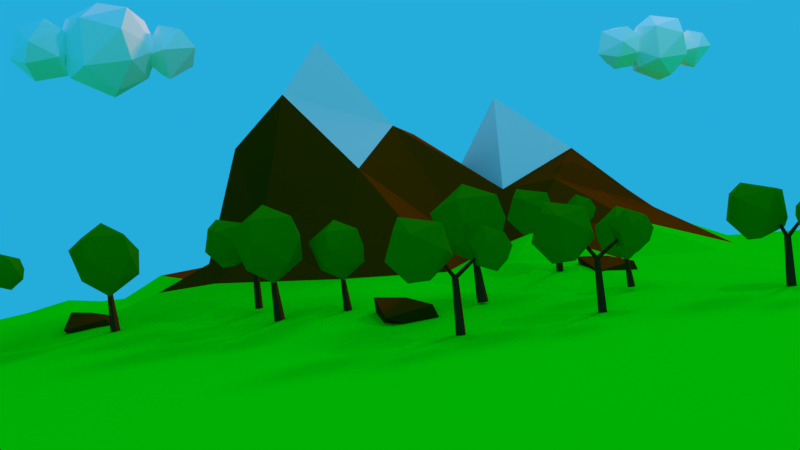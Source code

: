 # Source: mountain.blend  (saved by Blender 2.79.0; exported with 4.5.12 LTS)
import bpy
from mathutils import Matrix  # noqa: F401  (used for matrix-valued properties, if any)

bpy.ops.wm.read_factory_settings(use_empty=True)
scene = bpy.context.scene
scene.name = 'Scene'

# ---- collections
col_collection_1 = bpy.data.collections.new('Collection 1'); scene.collection.children.link(col_collection_1)

# ---- materials (node trees are filled in below, after node groups)
mat_leaves = bpy.data.materials.new('leaves')
mat_leaves.alpha_threshold = 0.0
mat_leaves.use_transparent_shadow = False
mat_leaves.diffuse_color = (0.008064, 0.2266, 0.0, 1.0)
mat_leaves.roughness = 0.5
mat_leaves.specular_intensity = 0.0
mat_brown = bpy.data.materials.new('brown')
mat_brown.alpha_threshold = 0.0
mat_brown.use_transparent_shadow = False
mat_brown.diffuse_color = (0.1195, 0.0331, 0.009134, 1.0)
mat_brown.roughness = 0.5
mat_brown.specular_intensity = 0.0
mat_clouds = bpy.data.materials.new('clouds')
mat_clouds.alpha_threshold = 0.0
mat_clouds.use_transparent_shadow = False
mat_clouds.diffuse_color = (1.0, 1.0, 1.0, 1.0)
mat_clouds.roughness = 0.5
mat_clouds.specular_intensity = 0.0
mat_ground = bpy.data.materials.new('ground')
mat_ground.alpha_threshold = 0.0
mat_ground.use_transparent_shadow = False
mat_ground.diffuse_color = (0.1329, 0.0331, 0.0, 1.0)
mat_ground.roughness = 0.5
mat_ground.specular_intensity = 0.0
mat_green = bpy.data.materials.new('green')
mat_green.alpha_threshold = 0.0
mat_green.use_transparent_shadow = False
mat_green.diffuse_color = (0.0, 0.8, 0.001712, 1.0)
mat_green.roughness = 0.5
mat_green.specular_intensity = 0.0
mat_snow = bpy.data.materials.new('snow')
mat_snow.alpha_threshold = 0.0
mat_snow.use_transparent_shadow = False
mat_snow.roughness = 0.5
mat_snow.specular_intensity = 0.0

# ---- material node trees

# ---- world
world_world = bpy.data.worlds.new('World'); scene.world = world_world
world_world.color = (0.01751, 0.4181, 0.7124)
world_world.use_sun_shadow = False
world_world.sun_shadow_jitter_overblur = 0.0
world_world.cycles.sampling_method = 'MANUAL'
world_world.light_settings.ao_factor = 0.8118

# ---- cameras
cam_camera = bpy.data.cameras.new('Camera')
cam_camera.clip_end = 100.0
cam_camera.lens = 35.0
cam_camera.sensor_width = 32.0
cam_camera.sensor_height = 18.0
cam_camera.ortho_scale = 7.314
cam_camera.dof.focus_distance = 0.0
cam_camera.dof.aperture_fstop = 128.0

# ---- lights
light_sun = bpy.data.lights.new('Sun', 'SUN')
light_sun.color = (1.0, 0.2682, 0.0)
light_sun.transmission_factor = 0.0
light_sun.angle = 0.1993
light_sun.energy = 2.02
light_sun.shadow_buffer_clip_start = 0.5
light_sun.shadow_soft_size = 0.1
light_sun.shadow_cascade_max_distance = 1000.0
light_lamp = bpy.data.lights.new('Lamp', 'POINT')
light_lamp.transmission_factor = 0.0
light_lamp.cutoff_distance = 30.0
light_lamp.energy = 100.0
light_lamp.shadow_buffer_clip_start = 1.001
light_lamp.shadow_soft_size = 0.1
light_lamp.shadow_maximum_resolution = 0.006
light_lamp.use_absolute_resolution = True

# ---- meshes
me_icosphere_015 = bpy.data.meshes.new('Icosphere.015')
me_icosphere_015.from_pydata([(-0.2352, 0.724, -0.7007), (-0.5841, 0.797, 0.361), (-0.1782, 0.1294, 1.061), (0.1782, -0.1294, -1.061), (-0.003618, -0.8923, -0.5238), (0.8475, -0.2792, -0.5238), (-0.8503, 2.734e-08, -0.6714), (0.5274, 0.7197, -0.5238), (1.044, 1.276e-08, 0.05359), (0.3226, -0.9928, 0.05359), (-0.8898, -0.5209, 0.3567), (-1.044, 7.493e-09, -0.05359), (0.3211, 0.9881, 0.1651), (0.06463, -0.8018, 0.678), (0.8503, 6.009e-10, 0.6714), (-2.93, 2.007, -0.4516), (-2.959, 3.739, -0.1305), (-1.563, 4.458, 0.3767), (-1.82, 1.064, 0.1994), (-1.126, 1.684, 1.37), (-0.6362, 1.624, -0.2046), (-3.02, 2.005, 1.041), (-1.919, 2.042, -1.154), (-0.3951, 2.526, -0.6957), (-0.3878, 2.425, 1.232), (-2.156, 3.401, 1.811), (-2.988, 2.996, 1.272), (-2.111, 3.231, -1.242), (-0.6016, 3.507, 1.285), (-0.3627, 3.517, -0.4645), (-0.8683, 1.719, -3.926), (-0.7985, 1.678, -1.038), (-0.6514, 1.594, -3.926), (-0.6598, 1.598, -1.038), (-0.6514, 1.344, -3.926), (-0.6598, 1.437, -1.038), (-0.8683, 1.219, -3.926), (-0.7985, 1.357, -1.038), (-1.085, 1.344, -3.926), (-0.9372, 1.437, -1.038), (-1.085, 1.594, -3.926), (-0.9372, 1.598, -1.038), (-0.8293, 1.656, -1.198), (-0.9508, 2.395, -0.1701), (-0.7271, 1.632, -1.164), (-0.8853, 2.379, -0.1488), (-0.7096, 1.545, -1.098), (-0.8742, 2.324, -0.1064), (-0.7943, 1.483, -1.065), (-0.9284, 2.284, -0.0854), (-0.8966, 1.507, -1.098), (-0.9938, 2.3, -0.1067), (-0.9141, 1.593, -1.165), (-1.005, 2.355, -0.149), (-0.7983, 1.358, -1.174), (-0.6337, 0.3657, -0.3968), (-0.8574, 1.407, -1.095), (-0.6716, 0.3967, -0.346), (-0.8076, 1.471, -1.021), (-0.6397, 0.4379, -0.2985), (-0.6988, 1.487, -1.026), (-0.5701, 0.4481, -0.3017), (-0.6396, 1.439, -1.105), (-0.5322, 0.4172, -0.3525), (-0.6894, 1.374, -1.179), (-0.5641, 0.376, -0.4)], [], [(3, 6, 0), (0, 6, 1), (5, 8, 9), (4, 9, 10), (0, 1, 12), (7, 12, 8), (10, 13, 2), (1, 10, 2), (12, 1, 2), (14, 12, 2), (13, 14, 2), (8, 12, 14), (11, 10, 1), (10, 9, 13), (9, 14, 13), (9, 8, 14), (7, 0, 12), (1, 6, 11), (11, 6, 10), (6, 4, 10), (4, 5, 9), (5, 7, 8), (3, 0, 7), (3, 4, 6), (5, 3, 7), (3, 5, 4), (18, 21, 15), (15, 21, 16), (20, 23, 24), (19, 24, 25), (15, 16, 27), (22, 27, 23), (25, 28, 17), (16, 25, 17), (27, 16, 17), (29, 27, 17), (28, 29, 17), (23, 27, 29), (26, 25, 16), (25, 24, 28), (24, 29, 28), (24, 23, 29), (22, 15, 27), (16, 21, 26), (26, 21, 25), (21, 19, 25), (19, 20, 24), (20, 22, 23), (18, 15, 22), (18, 19, 21), (20, 18, 22), (18, 20, 19), (30, 31, 33, 32), (32, 33, 35, 34), (34, 35, 37, 36), (36, 37, 39, 38), (33, 31, 41, 39, 37, 35), (38, 39, 41, 40), (40, 41, 31, 30), (30, 32, 34, 36, 38, 40), (42, 43, 45, 44), (44, 45, 47, 46), (46, 47, 49, 48), (48, 49, 51, 50), (45, 43, 53, 51, 49, 47), (50, 51, 53, 52), (52, 53, 43, 42), (42, 44, 46, 48, 50, 52), (54, 55, 57, 56), (56, 57, 59, 58), (58, 59, 61, 60), (60, 61, 63, 62), (57, 55, 65, 63, 61, 59), (62, 63, 65, 64), (64, 65, 55, 54), (54, 56, 58, 60, 62, 64)])
me_icosphere_015.polygons.foreach_set('material_index', [0, 0, 0, 0, 0, 0, 0, 0, 0, 0, 0, 0, 0, 0, 0, 0, 0, 0, 0, 0, 0, 0, 0, 0, 0, 0, 0, 0, 0, 0, 0, 0, 0, 0, 0, 0, 0, 0, 0, 0, 0, 0, 0, 0, 0, 0, 0, 0, 0, 0, 0, 0, 1, 1, 1, 1, 1, 1, 1, 1, 1, 1, 1, 1, 1, 1, 1, 1, 1, 1, 1, 1, 1, 1, 1, 1])
me_icosphere_015.materials.append(mat_leaves)
me_icosphere_015.materials.append(mat_brown)
me_icosphere_015.use_remesh_preserve_volume = False
me_icosphere_015.use_remesh_preserve_attributes = False
me_icosphere_015.use_mirror_vertex_groups = False
me_icosphere_015.update()
me_icosphere_014 = bpy.data.meshes.new('Icosphere.014')
me_icosphere_014.from_pydata([(-0.2352, 0.724, -0.7007), (-0.5841, 0.797, 0.361), (-0.1782, 0.1294, 1.061), (0.1782, -0.1294, -1.061), (-0.003618, -0.8923, -0.5238), (0.8475, -0.2792, -0.5238), (-0.8503, 2.734e-08, -0.6714), (0.5274, 0.7197, -0.5238), (1.044, 1.276e-08, 0.05359), (0.3226, -0.9928, 0.05359), (-0.8898, -0.5209, 0.3567), (-1.044, 7.493e-09, -0.05359), (0.3211, 0.9881, 0.1651), (0.06463, -0.8018, 0.678), (0.8503, 6.009e-10, 0.6714), (0.1611, 0.1065, -2.116), (0.04558, 0.05419, -0.7763), (0.2936, 0.02998, -2.116), (0.1033, 0.02088, -0.7763), (0.2936, -0.123, -2.116), (0.1033, -0.04572, -0.7763), (0.1611, -0.1995, -2.116), (0.04558, -0.07902, -0.7763), (0.02856, -0.123, -2.116), (-0.0121, -0.04572, -0.7763), (0.02856, 0.02998, -2.116), (-0.0121, 0.02088, -0.7763)], [], [(3, 6, 0), (0, 6, 1), (5, 8, 9), (4, 9, 10), (0, 1, 12), (7, 12, 8), (10, 13, 2), (1, 10, 2), (12, 1, 2), (14, 12, 2), (13, 14, 2), (8, 12, 14), (11, 10, 1), (10, 9, 13), (9, 14, 13), (9, 8, 14), (7, 0, 12), (1, 6, 11), (11, 6, 10), (6, 4, 10), (4, 5, 9), (5, 7, 8), (3, 0, 7), (3, 4, 6), (5, 3, 7), (3, 5, 4), (15, 16, 18, 17), (17, 18, 20, 19), (19, 20, 22, 21), (21, 22, 24, 23), (18, 16, 26, 24, 22, 20), (23, 24, 26, 25), (25, 26, 16, 15), (15, 17, 19, 21, 23, 25)])
me_icosphere_014.polygons.foreach_set('material_index', [0, 0, 0, 0, 0, 0, 0, 0, 0, 0, 0, 0, 0, 0, 0, 0, 0, 0, 0, 0, 0, 0, 0, 0, 0, 0, 1, 1, 1, 1, 1, 1, 1, 1])
me_icosphere_014.materials.append(mat_leaves)
me_icosphere_014.materials.append(mat_brown)
me_icosphere_014.use_remesh_preserve_volume = False
me_icosphere_014.use_remesh_preserve_attributes = False
me_icosphere_014.use_mirror_vertex_groups = False
me_icosphere_014.update()
me_icosphere_013 = bpy.data.meshes.new('Icosphere.013')
me_icosphere_013.from_pydata([(0.0, 0.0, -1.0), (0.7236, -0.5257, -0.4472), (-0.2764, -0.8506, -0.4472), (-0.8944, 0.0, -0.4472), (-0.2764, 0.8506, -0.4472), (0.7236, 0.5257, -0.4472), (0.2764, -0.8506, 0.4472), (-0.7236, -0.5257, 0.4472), (-0.7236, 0.5257, 0.4472), (0.2764, 0.8506, 0.4472), (0.8944, 0.0, 0.4472), (0.0, 0.0, 1.0), (-0.1625, -0.5, -0.8507), (0.4253, -0.309, -0.8507), (0.2629, -0.809, -0.5257), (0.8506, 0.0, -0.5257), (0.4253, 0.309, -0.8507), (-0.5257, 0.0, -0.8507), (-0.6882, -0.5, -0.5257), (-0.1625, 0.5, -0.8507), (-0.6882, 0.5, -0.5257), (0.2629, 0.809, -0.5257), (0.9511, -0.309, 0.0), (0.9511, 0.309, 0.0), (0.0, -1.0, 0.0), (0.5878, -0.809, 0.0), (-0.9511, -0.309, 0.0), (-0.5878, -0.809, 0.0), (-0.5878, 0.809, 0.0), (-0.9511, 0.309, 0.0), (0.5878, 0.809, 0.0), (0.0, 1.0, 0.0), (0.6882, -0.5, 0.5257), (-0.2629, -0.809, 0.5257), (-0.8506, 0.0, 0.5257), (-0.2629, 0.809, 0.5257), (0.6882, 0.5, 0.5257), (0.1625, -0.5, 0.8507), (0.5257, 0.0, 0.8507), (-0.4253, -0.309, 0.8507), (-0.4253, 0.309, 0.8507), (0.1625, 0.5, 0.8507), (-1.311, 0.08922, -0.7146), (-0.8163, -0.27, -0.3369), (-1.5, -0.492, -0.3369), (-1.922, 0.08922, -0.3369), (-1.5, 0.6704, -0.3369), (-0.8163, 0.4484, -0.3369), (-1.122, -0.492, 0.2742), (-1.805, -0.27, 0.2742), (-1.805, 0.4484, 0.2742), (-1.122, 0.6704, 0.2742), (-0.6996, 0.08922, 0.2742), (-1.311, 0.08922, 0.6519), (-1.422, -0.2524, -0.6126), (-1.02, -0.1219, -0.6126), (-1.131, -0.4635, -0.3906), (-0.7295, 0.08922, -0.3906), (-1.02, 0.3003, -0.6126), (-1.67, 0.08922, -0.6126), (-1.781, -0.2524, -0.3906), (-1.422, 0.4308, -0.6126), (-1.781, 0.4308, -0.3906), (-1.131, 0.642, -0.3906), (-0.6609, -0.1219, -0.03135), (-0.6609, 0.3003, -0.03135), (-1.311, -0.594, -0.03135), (-0.9091, -0.4635, -0.03135), (-1.961, -0.1219, -0.03135), (-1.712, -0.4635, -0.03135), (-1.712, 0.642, -0.03135), (-1.961, 0.3003, -0.03135), (-0.9091, 0.642, -0.03135), (-1.311, 0.7725, -0.03135), (-0.8405, -0.2524, 0.3279), (-1.49, -0.4635, 0.3279), (-1.892, 0.08922, 0.3279), (-1.49, 0.642, 0.3279), (-0.8405, 0.4308, 0.3279), (-1.2, -0.2524, 0.5499), (-0.9515, 0.08922, 0.5499), (-1.601, -0.1219, 0.5499), (-1.601, 0.3003, 0.5499), (-1.2, 0.4308, 0.5499), (1.284, 0.1461, -0.5393), (1.705, -0.1597, -0.2178), (1.123, -0.3487, -0.2178), (0.764, 0.1461, -0.2178), (1.123, 0.6409, -0.2178), (1.705, 0.4519, -0.2178), (1.445, -0.3487, 0.3024), (0.8633, -0.1597, 0.3024), (0.8633, 0.4519, 0.3024), (1.445, 0.6409, 0.3024), (1.804, 0.1461, 0.3024), (1.284, 0.1461, 0.624), (1.19, -0.1447, -0.4525), (1.532, -0.03361, -0.4525), (1.437, -0.3244, -0.2635), (1.779, 0.1461, -0.2635), (1.532, 0.3259, -0.4525), (0.9784, 0.1461, -0.4525), (0.8839, -0.1447, -0.2635), (1.19, 0.4369, -0.4525), (0.8839, 0.4369, -0.2635), (1.437, 0.6167, -0.2635), (1.837, -0.03361, 0.04231), (1.837, 0.3259, 0.04231), (1.284, -0.4355, 0.04231), (1.626, -0.3244, 0.04231), (0.731, -0.03361, 0.04231), (0.9423, -0.3244, 0.04231), (0.9423, 0.6167, 0.04231), (0.731, 0.3259, 0.04231), (1.626, 0.6167, 0.04231), (1.284, 0.7278, 0.04231), (1.684, -0.1447, 0.3481), (1.131, -0.3244, 0.3481), (0.7894, 0.1461, 0.3481), (1.131, 0.6167, 0.3481), (1.684, 0.4369, 0.3481), (1.379, -0.1447, 0.5371), (1.59, 0.1461, 0.5371), (1.037, -0.03361, 0.5371), (1.037, 0.3259, 0.5371), (1.379, 0.4369, 0.5371)], [], [(0, 13, 12), (1, 13, 15), (0, 12, 17), (0, 17, 19), (0, 19, 16), (1, 15, 22), (2, 14, 24), (3, 18, 26), (4, 20, 28), (5, 21, 30), (1, 22, 25), (2, 24, 27), (3, 26, 29), (4, 28, 31), (5, 30, 23), (6, 32, 37), (7, 33, 39), (8, 34, 40), (9, 35, 41), (10, 36, 38), (38, 41, 11), (38, 36, 41), (36, 9, 41), (41, 40, 11), (41, 35, 40), (35, 8, 40), (40, 39, 11), (40, 34, 39), (34, 7, 39), (39, 37, 11), (39, 33, 37), (33, 6, 37), (37, 38, 11), (37, 32, 38), (32, 10, 38), (23, 36, 10), (23, 30, 36), (30, 9, 36), (31, 35, 9), (31, 28, 35), (28, 8, 35), (29, 34, 8), (29, 26, 34), (26, 7, 34), (27, 33, 7), (27, 24, 33), (24, 6, 33), (25, 32, 6), (25, 22, 32), (22, 10, 32), (30, 31, 9), (30, 21, 31), (21, 4, 31), (28, 29, 8), (28, 20, 29), (20, 3, 29), (26, 27, 7), (26, 18, 27), (18, 2, 27), (24, 25, 6), (24, 14, 25), (14, 1, 25), (22, 23, 10), (22, 15, 23), (15, 5, 23), (16, 21, 5), (16, 19, 21), (19, 4, 21), (19, 20, 4), (19, 17, 20), (17, 3, 20), (17, 18, 3), (17, 12, 18), (12, 2, 18), (15, 16, 5), (15, 13, 16), (13, 0, 16), (12, 14, 2), (12, 13, 14), (13, 1, 14), (42, 55, 54), (43, 55, 57), (42, 54, 59), (42, 59, 61), (42, 61, 58), (43, 57, 64), (44, 56, 66), (45, 60, 68), (46, 62, 70), (47, 63, 72), (43, 64, 67), (44, 66, 69), (45, 68, 71), (46, 70, 73), (47, 72, 65), (48, 74, 79), (49, 75, 81), (50, 76, 82), (51, 77, 83), (52, 78, 80), (80, 83, 53), (80, 78, 83), (78, 51, 83), (83, 82, 53), (83, 77, 82), (77, 50, 82), (82, 81, 53), (82, 76, 81), (76, 49, 81), (81, 79, 53), (81, 75, 79), (75, 48, 79), (79, 80, 53), (79, 74, 80), (74, 52, 80), (65, 78, 52), (65, 72, 78), (72, 51, 78), (73, 77, 51), (73, 70, 77), (70, 50, 77), (71, 76, 50), (71, 68, 76), (68, 49, 76), (69, 75, 49), (69, 66, 75), (66, 48, 75), (67, 74, 48), (67, 64, 74), (64, 52, 74), (72, 73, 51), (72, 63, 73), (63, 46, 73), (70, 71, 50), (70, 62, 71), (62, 45, 71), (68, 69, 49), (68, 60, 69), (60, 44, 69), (66, 67, 48), (66, 56, 67), (56, 43, 67), (64, 65, 52), (64, 57, 65), (57, 47, 65), (58, 63, 47), (58, 61, 63), (61, 46, 63), (61, 62, 46), (61, 59, 62), (59, 45, 62), (59, 60, 45), (59, 54, 60), (54, 44, 60), (57, 58, 47), (57, 55, 58), (55, 42, 58), (54, 56, 44), (54, 55, 56), (55, 43, 56), (84, 97, 96), (85, 97, 99), (84, 96, 101), (84, 101, 103), (84, 103, 100), (85, 99, 106), (86, 98, 108), (87, 102, 110), (88, 104, 112), (89, 105, 114), (85, 106, 109), (86, 108, 111), (87, 110, 113), (88, 112, 115), (89, 114, 107), (90, 116, 121), (91, 117, 123), (92, 118, 124), (93, 119, 125), (94, 120, 122), (122, 125, 95), (122, 120, 125), (120, 93, 125), (125, 124, 95), (125, 119, 124), (119, 92, 124), (124, 123, 95), (124, 118, 123), (118, 91, 123), (123, 121, 95), (123, 117, 121), (117, 90, 121), (121, 122, 95), (121, 116, 122), (116, 94, 122), (107, 120, 94), (107, 114, 120), (114, 93, 120), (115, 119, 93), (115, 112, 119), (112, 92, 119), (113, 118, 92), (113, 110, 118), (110, 91, 118), (111, 117, 91), (111, 108, 117), (108, 90, 117), (109, 116, 90), (109, 106, 116), (106, 94, 116), (114, 115, 93), (114, 105, 115), (105, 88, 115), (112, 113, 92), (112, 104, 113), (104, 87, 113), (110, 111, 91), (110, 102, 111), (102, 86, 111), (108, 109, 90), (108, 98, 109), (98, 85, 109), (106, 107, 94), (106, 99, 107), (99, 89, 107), (100, 105, 89), (100, 103, 105), (103, 88, 105), (103, 104, 88), (103, 101, 104), (101, 87, 104), (101, 102, 87), (101, 96, 102), (96, 86, 102), (99, 100, 89), (99, 97, 100), (97, 84, 100), (96, 98, 86), (96, 97, 98), (97, 85, 98)])
me_icosphere_013.materials.append(mat_clouds)
me_icosphere_013.use_remesh_preserve_volume = False
me_icosphere_013.use_remesh_preserve_attributes = False
me_icosphere_013.use_mirror_vertex_groups = False
me_icosphere_013.update()
me_icosphere_012 = bpy.data.meshes.new('Icosphere.012')
me_icosphere_012.from_pydata([(0.0, 0.0, -0.1975), (-0.3578, 0.0, -0.1789), (-1.384e-09, 0.4231, 2.79e-09), (0.3599, 5.212e-11, -0.2224), (1.384e-09, -0.4231, -2.79e-09), (-0.3638, -0.01732, 0.138), (0.297, -0.111, 0.06109), (-0.01029, -0.03592, 0.1275)], [], [(0, 3, 4), (0, 4, 1), (0, 1, 2), (0, 2, 3), (1, 4, 5), (2, 1, 5), (3, 6, 4), (3, 2, 6), (4, 6, 7), (5, 4, 7), (2, 5, 7), (6, 2, 7)])
me_icosphere_012.materials.append(mat_ground)
me_icosphere_012.use_remesh_preserve_volume = False
me_icosphere_012.use_remesh_preserve_attributes = False
me_icosphere_012.use_mirror_vertex_groups = False
me_icosphere_012.update()
me_icosphere_011 = bpy.data.meshes.new('Icosphere.011')
me_icosphere_011.from_pydata([(0.0, 0.0, -0.1975), (-0.3578, 0.0, -0.1789), (-1.384e-09, 0.4231, 2.79e-09), (0.3599, 5.212e-11, -0.2224), (1.384e-09, -0.4231, -2.79e-09), (-0.3638, -0.01732, 0.138), (0.297, -0.111, 0.06109), (-0.01029, -0.03592, 0.1275)], [], [(0, 3, 4), (0, 4, 1), (0, 1, 2), (0, 2, 3), (1, 4, 5), (2, 1, 5), (3, 6, 4), (3, 2, 6), (4, 6, 7), (5, 4, 7), (2, 5, 7), (6, 2, 7)])
me_icosphere_011.materials.append(mat_ground)
me_icosphere_011.use_remesh_preserve_volume = False
me_icosphere_011.use_remesh_preserve_attributes = False
me_icosphere_011.use_mirror_vertex_groups = False
me_icosphere_011.update()
me_icosphere_002 = bpy.data.meshes.new('Icosphere.002')
me_icosphere_002.from_pydata([(0.0, 0.0, -0.1975), (-0.3578, 0.0, -0.1789), (-1.384e-09, 0.4231, 2.79e-09), (0.3599, 5.212e-11, -0.2224), (1.384e-09, -0.4231, -2.79e-09), (-0.3638, -0.01732, 0.138), (0.297, -0.111, 0.06109), (-0.01029, -0.03592, 0.1275)], [], [(0, 3, 4), (0, 4, 1), (0, 1, 2), (0, 2, 3), (1, 4, 5), (2, 1, 5), (3, 6, 4), (3, 2, 6), (4, 6, 7), (5, 4, 7), (2, 5, 7), (6, 2, 7)])
me_icosphere_002.materials.append(mat_ground)
me_icosphere_002.use_remesh_preserve_volume = False
me_icosphere_002.use_remesh_preserve_attributes = False
me_icosphere_002.use_mirror_vertex_groups = False
me_icosphere_002.update()
me_icosphere_010 = bpy.data.meshes.new('Icosphere.010')
me_icosphere_010.from_pydata([(-0.2352, 0.724, -0.7007), (-0.5841, 0.797, 0.361), (-0.1782, 0.1294, 1.061), (0.1782, -0.1294, -1.061), (-0.003618, -0.8923, -0.5238), (0.8475, -0.2792, -0.5238), (-0.8503, 2.734e-08, -0.6714), (0.5274, 0.7197, -0.5238), (1.044, 1.276e-08, 0.05359), (0.3226, -0.9928, 0.05359), (-0.8898, -0.5209, 0.3567), (-1.044, 7.493e-09, -0.05359), (0.3211, 0.9881, 0.1651), (0.06463, -0.8018, 0.678), (0.8503, 6.009e-10, 0.6714), (-2.93, 2.007, -0.4516), (-2.959, 3.739, -0.1305), (-1.563, 4.458, 0.3767), (-1.82, 1.064, 0.1994), (-1.126, 1.684, 1.37), (-0.6362, 1.624, -0.2046), (-3.02, 2.005, 1.041), (-1.919, 2.042, -1.154), (-0.3951, 2.526, -0.6957), (-0.3878, 2.425, 1.232), (-2.156, 3.401, 1.811), (-2.988, 2.996, 1.272), (-2.111, 3.231, -1.242), (-0.6016, 3.507, 1.285), (-0.3627, 3.517, -0.4645), (-0.8683, 1.719, -3.926), (-0.7985, 1.678, -1.038), (-0.6514, 1.594, -3.926), (-0.6598, 1.598, -1.038), (-0.6514, 1.344, -3.926), (-0.6598, 1.437, -1.038), (-0.8683, 1.219, -3.926), (-0.7985, 1.357, -1.038), (-1.085, 1.344, -3.926), (-0.9372, 1.437, -1.038), (-1.085, 1.594, -3.926), (-0.9372, 1.598, -1.038), (-0.8293, 1.656, -1.198), (-0.9508, 2.395, -0.1701), (-0.7271, 1.632, -1.164), (-0.8853, 2.379, -0.1488), (-0.7096, 1.545, -1.098), (-0.8742, 2.324, -0.1064), (-0.7943, 1.483, -1.065), (-0.9284, 2.284, -0.0854), (-0.8966, 1.507, -1.098), (-0.9938, 2.3, -0.1067), (-0.9141, 1.593, -1.165), (-1.005, 2.355, -0.149), (-0.7983, 1.358, -1.174), (-0.6337, 0.3657, -0.3968), (-0.8574, 1.407, -1.095), (-0.6716, 0.3967, -0.346), (-0.8076, 1.471, -1.021), (-0.6397, 0.4379, -0.2985), (-0.6988, 1.487, -1.026), (-0.5701, 0.4481, -0.3017), (-0.6396, 1.439, -1.105), (-0.5322, 0.4172, -0.3525), (-0.6894, 1.374, -1.179), (-0.5641, 0.376, -0.4)], [], [(3, 6, 0), (0, 6, 1), (5, 8, 9), (4, 9, 10), (0, 1, 12), (7, 12, 8), (10, 13, 2), (1, 10, 2), (12, 1, 2), (14, 12, 2), (13, 14, 2), (8, 12, 14), (11, 10, 1), (10, 9, 13), (9, 14, 13), (9, 8, 14), (7, 0, 12), (1, 6, 11), (11, 6, 10), (6, 4, 10), (4, 5, 9), (5, 7, 8), (3, 0, 7), (3, 4, 6), (5, 3, 7), (3, 5, 4), (18, 21, 15), (15, 21, 16), (20, 23, 24), (19, 24, 25), (15, 16, 27), (22, 27, 23), (25, 28, 17), (16, 25, 17), (27, 16, 17), (29, 27, 17), (28, 29, 17), (23, 27, 29), (26, 25, 16), (25, 24, 28), (24, 29, 28), (24, 23, 29), (22, 15, 27), (16, 21, 26), (26, 21, 25), (21, 19, 25), (19, 20, 24), (20, 22, 23), (18, 15, 22), (18, 19, 21), (20, 18, 22), (18, 20, 19), (30, 31, 33, 32), (32, 33, 35, 34), (34, 35, 37, 36), (36, 37, 39, 38), (33, 31, 41, 39, 37, 35), (38, 39, 41, 40), (40, 41, 31, 30), (30, 32, 34, 36, 38, 40), (42, 43, 45, 44), (44, 45, 47, 46), (46, 47, 49, 48), (48, 49, 51, 50), (45, 43, 53, 51, 49, 47), (50, 51, 53, 52), (52, 53, 43, 42), (42, 44, 46, 48, 50, 52), (54, 55, 57, 56), (56, 57, 59, 58), (58, 59, 61, 60), (60, 61, 63, 62), (57, 55, 65, 63, 61, 59), (62, 63, 65, 64), (64, 65, 55, 54), (54, 56, 58, 60, 62, 64)])
me_icosphere_010.polygons.foreach_set('material_index', [0, 0, 0, 0, 0, 0, 0, 0, 0, 0, 0, 0, 0, 0, 0, 0, 0, 0, 0, 0, 0, 0, 0, 0, 0, 0, 0, 0, 0, 0, 0, 0, 0, 0, 0, 0, 0, 0, 0, 0, 0, 0, 0, 0, 0, 0, 0, 0, 0, 0, 0, 0, 1, 1, 1, 1, 1, 1, 1, 1, 1, 1, 1, 1, 1, 1, 1, 1, 1, 1, 1, 1, 1, 1, 1, 1])
me_icosphere_010.materials.append(mat_leaves)
me_icosphere_010.materials.append(mat_brown)
me_icosphere_010.use_remesh_preserve_volume = False
me_icosphere_010.use_remesh_preserve_attributes = False
me_icosphere_010.use_mirror_vertex_groups = False
me_icosphere_010.update()
me_icosphere_009 = bpy.data.meshes.new('Icosphere.009')
me_icosphere_009.from_pydata([(-0.2352, 0.724, -0.7007), (-0.5841, 0.797, 0.361), (-0.1782, 0.1294, 1.061), (0.1782, -0.1294, -1.061), (-0.003618, -0.8923, -0.5238), (0.8475, -0.2792, -0.5238), (-0.8503, 2.734e-08, -0.6714), (0.5274, 0.7197, -0.5238), (1.044, 1.276e-08, 0.05359), (0.3226, -0.9928, 0.05359), (-0.8898, -0.5209, 0.3567), (-1.044, 7.493e-09, -0.05359), (0.3211, 0.9881, 0.1651), (0.06463, -0.8018, 0.678), (0.8503, 6.009e-10, 0.6714), (-2.93, 2.007, -0.4516), (-2.959, 3.739, -0.1305), (-1.563, 4.458, 0.3767), (-1.82, 1.064, 0.1994), (-1.126, 1.684, 1.37), (-0.6362, 1.624, -0.2046), (-3.02, 2.005, 1.041), (-1.919, 2.042, -1.154), (-0.3951, 2.526, -0.6957), (-0.3878, 2.425, 1.232), (-2.156, 3.401, 1.811), (-2.988, 2.996, 1.272), (-2.111, 3.231, -1.242), (-0.6016, 3.507, 1.285), (-0.3627, 3.517, -0.4645), (-0.8683, 1.719, -3.926), (-0.7985, 1.678, -1.038), (-0.6514, 1.594, -3.926), (-0.6598, 1.598, -1.038), (-0.6514, 1.344, -3.926), (-0.6598, 1.437, -1.038), (-0.8683, 1.219, -3.926), (-0.7985, 1.357, -1.038), (-1.085, 1.344, -3.926), (-0.9372, 1.437, -1.038), (-1.085, 1.594, -3.926), (-0.9372, 1.598, -1.038), (-0.8293, 1.656, -1.198), (-0.9508, 2.395, -0.1701), (-0.7271, 1.632, -1.164), (-0.8853, 2.379, -0.1488), (-0.7096, 1.545, -1.098), (-0.8742, 2.324, -0.1064), (-0.7943, 1.483, -1.065), (-0.9284, 2.284, -0.0854), (-0.8966, 1.507, -1.098), (-0.9938, 2.3, -0.1067), (-0.9141, 1.593, -1.165), (-1.005, 2.355, -0.149), (-0.7983, 1.358, -1.174), (-0.6337, 0.3657, -0.3968), (-0.8574, 1.407, -1.095), (-0.6716, 0.3967, -0.346), (-0.8076, 1.471, -1.021), (-0.6397, 0.4379, -0.2985), (-0.6988, 1.487, -1.026), (-0.5701, 0.4481, -0.3017), (-0.6396, 1.439, -1.105), (-0.5322, 0.4172, -0.3525), (-0.6894, 1.374, -1.179), (-0.5641, 0.376, -0.4)], [], [(3, 6, 0), (0, 6, 1), (5, 8, 9), (4, 9, 10), (0, 1, 12), (7, 12, 8), (10, 13, 2), (1, 10, 2), (12, 1, 2), (14, 12, 2), (13, 14, 2), (8, 12, 14), (11, 10, 1), (10, 9, 13), (9, 14, 13), (9, 8, 14), (7, 0, 12), (1, 6, 11), (11, 6, 10), (6, 4, 10), (4, 5, 9), (5, 7, 8), (3, 0, 7), (3, 4, 6), (5, 3, 7), (3, 5, 4), (18, 21, 15), (15, 21, 16), (20, 23, 24), (19, 24, 25), (15, 16, 27), (22, 27, 23), (25, 28, 17), (16, 25, 17), (27, 16, 17), (29, 27, 17), (28, 29, 17), (23, 27, 29), (26, 25, 16), (25, 24, 28), (24, 29, 28), (24, 23, 29), (22, 15, 27), (16, 21, 26), (26, 21, 25), (21, 19, 25), (19, 20, 24), (20, 22, 23), (18, 15, 22), (18, 19, 21), (20, 18, 22), (18, 20, 19), (30, 31, 33, 32), (32, 33, 35, 34), (34, 35, 37, 36), (36, 37, 39, 38), (33, 31, 41, 39, 37, 35), (38, 39, 41, 40), (40, 41, 31, 30), (30, 32, 34, 36, 38, 40), (42, 43, 45, 44), (44, 45, 47, 46), (46, 47, 49, 48), (48, 49, 51, 50), (45, 43, 53, 51, 49, 47), (50, 51, 53, 52), (52, 53, 43, 42), (42, 44, 46, 48, 50, 52), (54, 55, 57, 56), (56, 57, 59, 58), (58, 59, 61, 60), (60, 61, 63, 62), (57, 55, 65, 63, 61, 59), (62, 63, 65, 64), (64, 65, 55, 54), (54, 56, 58, 60, 62, 64)])
me_icosphere_009.polygons.foreach_set('material_index', [0, 0, 0, 0, 0, 0, 0, 0, 0, 0, 0, 0, 0, 0, 0, 0, 0, 0, 0, 0, 0, 0, 0, 0, 0, 0, 0, 0, 0, 0, 0, 0, 0, 0, 0, 0, 0, 0, 0, 0, 0, 0, 0, 0, 0, 0, 0, 0, 0, 0, 0, 0, 1, 1, 1, 1, 1, 1, 1, 1, 1, 1, 1, 1, 1, 1, 1, 1, 1, 1, 1, 1, 1, 1, 1, 1])
me_icosphere_009.materials.append(mat_leaves)
me_icosphere_009.materials.append(mat_brown)
me_icosphere_009.use_remesh_preserve_volume = False
me_icosphere_009.use_remesh_preserve_attributes = False
me_icosphere_009.use_mirror_vertex_groups = False
me_icosphere_009.update()
me_icosphere_008 = bpy.data.meshes.new('Icosphere.008')
me_icosphere_008.from_pydata([(-0.2352, 0.724, -0.7007), (-0.5841, 0.797, 0.361), (-0.1782, 0.1294, 1.061), (0.1782, -0.1294, -1.061), (-0.003618, -0.8923, -0.5238), (0.8475, -0.2792, -0.5238), (-0.8503, 2.734e-08, -0.6714), (0.5274, 0.7197, -0.5238), (1.044, 1.276e-08, 0.05359), (0.3226, -0.9928, 0.05359), (-0.8898, -0.5209, 0.3567), (-1.044, 7.493e-09, -0.05359), (0.3211, 0.9881, 0.1651), (0.06463, -0.8018, 0.678), (0.8503, 6.009e-10, 0.6714), (-2.93, 2.007, -0.4516), (-2.959, 3.739, -0.1305), (-1.563, 4.458, 0.3767), (-1.82, 1.064, 0.1994), (-1.126, 1.684, 1.37), (-0.6362, 1.624, -0.2046), (-3.02, 2.005, 1.041), (-1.919, 2.042, -1.154), (-0.3951, 2.526, -0.6957), (-0.3878, 2.425, 1.232), (-2.156, 3.401, 1.811), (-2.988, 2.996, 1.272), (-2.111, 3.231, -1.242), (-0.6016, 3.507, 1.285), (-0.3627, 3.517, -0.4645), (-0.8683, 1.719, -3.926), (-0.7985, 1.678, -1.038), (-0.6514, 1.594, -3.926), (-0.6598, 1.598, -1.038), (-0.6514, 1.344, -3.926), (-0.6598, 1.437, -1.038), (-0.8683, 1.219, -3.926), (-0.7985, 1.357, -1.038), (-1.085, 1.344, -3.926), (-0.9372, 1.437, -1.038), (-1.085, 1.594, -3.926), (-0.9372, 1.598, -1.038), (-0.8293, 1.656, -1.198), (-0.9508, 2.395, -0.1701), (-0.7271, 1.632, -1.164), (-0.8853, 2.379, -0.1488), (-0.7096, 1.545, -1.098), (-0.8742, 2.324, -0.1064), (-0.7943, 1.483, -1.065), (-0.9284, 2.284, -0.0854), (-0.8966, 1.507, -1.098), (-0.9938, 2.3, -0.1067), (-0.9141, 1.593, -1.165), (-1.005, 2.355, -0.149), (-0.7983, 1.358, -1.174), (-0.6337, 0.3657, -0.3968), (-0.8574, 1.407, -1.095), (-0.6716, 0.3967, -0.346), (-0.8076, 1.471, -1.021), (-0.6397, 0.4379, -0.2985), (-0.6988, 1.487, -1.026), (-0.5701, 0.4481, -0.3017), (-0.6396, 1.439, -1.105), (-0.5322, 0.4172, -0.3525), (-0.6894, 1.374, -1.179), (-0.5641, 0.376, -0.4)], [], [(3, 6, 0), (0, 6, 1), (5, 8, 9), (4, 9, 10), (0, 1, 12), (7, 12, 8), (10, 13, 2), (1, 10, 2), (12, 1, 2), (14, 12, 2), (13, 14, 2), (8, 12, 14), (11, 10, 1), (10, 9, 13), (9, 14, 13), (9, 8, 14), (7, 0, 12), (1, 6, 11), (11, 6, 10), (6, 4, 10), (4, 5, 9), (5, 7, 8), (3, 0, 7), (3, 4, 6), (5, 3, 7), (3, 5, 4), (18, 21, 15), (15, 21, 16), (20, 23, 24), (19, 24, 25), (15, 16, 27), (22, 27, 23), (25, 28, 17), (16, 25, 17), (27, 16, 17), (29, 27, 17), (28, 29, 17), (23, 27, 29), (26, 25, 16), (25, 24, 28), (24, 29, 28), (24, 23, 29), (22, 15, 27), (16, 21, 26), (26, 21, 25), (21, 19, 25), (19, 20, 24), (20, 22, 23), (18, 15, 22), (18, 19, 21), (20, 18, 22), (18, 20, 19), (30, 31, 33, 32), (32, 33, 35, 34), (34, 35, 37, 36), (36, 37, 39, 38), (33, 31, 41, 39, 37, 35), (38, 39, 41, 40), (40, 41, 31, 30), (30, 32, 34, 36, 38, 40), (42, 43, 45, 44), (44, 45, 47, 46), (46, 47, 49, 48), (48, 49, 51, 50), (45, 43, 53, 51, 49, 47), (50, 51, 53, 52), (52, 53, 43, 42), (42, 44, 46, 48, 50, 52), (54, 55, 57, 56), (56, 57, 59, 58), (58, 59, 61, 60), (60, 61, 63, 62), (57, 55, 65, 63, 61, 59), (62, 63, 65, 64), (64, 65, 55, 54), (54, 56, 58, 60, 62, 64)])
me_icosphere_008.polygons.foreach_set('material_index', [0, 0, 0, 0, 0, 0, 0, 0, 0, 0, 0, 0, 0, 0, 0, 0, 0, 0, 0, 0, 0, 0, 0, 0, 0, 0, 0, 0, 0, 0, 0, 0, 0, 0, 0, 0, 0, 0, 0, 0, 0, 0, 0, 0, 0, 0, 0, 0, 0, 0, 0, 0, 1, 1, 1, 1, 1, 1, 1, 1, 1, 1, 1, 1, 1, 1, 1, 1, 1, 1, 1, 1, 1, 1, 1, 1])
me_icosphere_008.materials.append(mat_leaves)
me_icosphere_008.materials.append(mat_brown)
me_icosphere_008.use_remesh_preserve_volume = False
me_icosphere_008.use_remesh_preserve_attributes = False
me_icosphere_008.use_mirror_vertex_groups = False
me_icosphere_008.update()
me_icosphere_007 = bpy.data.meshes.new('Icosphere.007')
me_icosphere_007.from_pydata([(-0.2352, 0.724, -0.7007), (-0.5841, 0.797, 0.361), (-0.1782, 0.1294, 1.061), (0.1782, -0.1294, -1.061), (-0.003618, -0.8923, -0.5238), (0.8475, -0.2792, -0.5238), (-0.8503, 2.734e-08, -0.6714), (0.5274, 0.7197, -0.5238), (1.044, 1.276e-08, 0.05359), (0.3226, -0.9928, 0.05359), (-0.8898, -0.5209, 0.3567), (-1.044, 7.493e-09, -0.05359), (0.3211, 0.9881, 0.1651), (0.06463, -0.8018, 0.678), (0.8503, 6.009e-10, 0.6714), (-2.93, 2.007, -0.4516), (-2.959, 3.739, -0.1305), (-1.563, 4.458, 0.3767), (-1.82, 1.064, 0.1994), (-1.126, 1.684, 1.37), (-0.6362, 1.624, -0.2046), (-3.02, 2.005, 1.041), (-1.919, 2.042, -1.154), (-0.3951, 2.526, -0.6957), (-0.3878, 2.425, 1.232), (-2.156, 3.401, 1.811), (-2.988, 2.996, 1.272), (-2.111, 3.231, -1.242), (-0.6016, 3.507, 1.285), (-0.3627, 3.517, -0.4645), (-0.8683, 1.719, -3.926), (-0.7985, 1.678, -1.038), (-0.6514, 1.594, -3.926), (-0.6598, 1.598, -1.038), (-0.6514, 1.344, -3.926), (-0.6598, 1.437, -1.038), (-0.8683, 1.219, -3.926), (-0.7985, 1.357, -1.038), (-1.085, 1.344, -3.926), (-0.9372, 1.437, -1.038), (-1.085, 1.594, -3.926), (-0.9372, 1.598, -1.038), (-0.8293, 1.656, -1.198), (-0.9508, 2.395, -0.1701), (-0.7271, 1.632, -1.164), (-0.8853, 2.379, -0.1488), (-0.7096, 1.545, -1.098), (-0.8742, 2.324, -0.1064), (-0.7943, 1.483, -1.065), (-0.9284, 2.284, -0.0854), (-0.8966, 1.507, -1.098), (-0.9938, 2.3, -0.1067), (-0.9141, 1.593, -1.165), (-1.005, 2.355, -0.149), (-0.7983, 1.358, -1.174), (-0.6337, 0.3657, -0.3968), (-0.8574, 1.407, -1.095), (-0.6716, 0.3967, -0.346), (-0.8076, 1.471, -1.021), (-0.6397, 0.4379, -0.2985), (-0.6988, 1.487, -1.026), (-0.5701, 0.4481, -0.3017), (-0.6396, 1.439, -1.105), (-0.5322, 0.4172, -0.3525), (-0.6894, 1.374, -1.179), (-0.5641, 0.376, -0.4)], [], [(3, 6, 0), (0, 6, 1), (5, 8, 9), (4, 9, 10), (0, 1, 12), (7, 12, 8), (10, 13, 2), (1, 10, 2), (12, 1, 2), (14, 12, 2), (13, 14, 2), (8, 12, 14), (11, 10, 1), (10, 9, 13), (9, 14, 13), (9, 8, 14), (7, 0, 12), (1, 6, 11), (11, 6, 10), (6, 4, 10), (4, 5, 9), (5, 7, 8), (3, 0, 7), (3, 4, 6), (5, 3, 7), (3, 5, 4), (18, 21, 15), (15, 21, 16), (20, 23, 24), (19, 24, 25), (15, 16, 27), (22, 27, 23), (25, 28, 17), (16, 25, 17), (27, 16, 17), (29, 27, 17), (28, 29, 17), (23, 27, 29), (26, 25, 16), (25, 24, 28), (24, 29, 28), (24, 23, 29), (22, 15, 27), (16, 21, 26), (26, 21, 25), (21, 19, 25), (19, 20, 24), (20, 22, 23), (18, 15, 22), (18, 19, 21), (20, 18, 22), (18, 20, 19), (30, 31, 33, 32), (32, 33, 35, 34), (34, 35, 37, 36), (36, 37, 39, 38), (33, 31, 41, 39, 37, 35), (38, 39, 41, 40), (40, 41, 31, 30), (30, 32, 34, 36, 38, 40), (42, 43, 45, 44), (44, 45, 47, 46), (46, 47, 49, 48), (48, 49, 51, 50), (45, 43, 53, 51, 49, 47), (50, 51, 53, 52), (52, 53, 43, 42), (42, 44, 46, 48, 50, 52), (54, 55, 57, 56), (56, 57, 59, 58), (58, 59, 61, 60), (60, 61, 63, 62), (57, 55, 65, 63, 61, 59), (62, 63, 65, 64), (64, 65, 55, 54), (54, 56, 58, 60, 62, 64)])
me_icosphere_007.polygons.foreach_set('material_index', [0, 0, 0, 0, 0, 0, 0, 0, 0, 0, 0, 0, 0, 0, 0, 0, 0, 0, 0, 0, 0, 0, 0, 0, 0, 0, 0, 0, 0, 0, 0, 0, 0, 0, 0, 0, 0, 0, 0, 0, 0, 0, 0, 0, 0, 0, 0, 0, 0, 0, 0, 0, 1, 1, 1, 1, 1, 1, 1, 1, 1, 1, 1, 1, 1, 1, 1, 1, 1, 1, 1, 1, 1, 1, 1, 1])
me_icosphere_007.materials.append(mat_leaves)
me_icosphere_007.materials.append(mat_brown)
me_icosphere_007.use_remesh_preserve_volume = False
me_icosphere_007.use_remesh_preserve_attributes = False
me_icosphere_007.use_mirror_vertex_groups = False
me_icosphere_007.update()
me_icosphere_006 = bpy.data.meshes.new('Icosphere.006')
me_icosphere_006.from_pydata([(-0.2352, 0.724, -0.7007), (-0.5841, 0.797, 0.361), (-0.1782, 0.1294, 1.061), (0.1782, -0.1294, -1.061), (-0.003618, -0.8923, -0.5238), (0.8475, -0.2792, -0.5238), (-0.8503, 2.734e-08, -0.6714), (0.5274, 0.7197, -0.5238), (1.044, 1.276e-08, 0.05359), (0.3226, -0.9928, 0.05359), (-0.8898, -0.5209, 0.3567), (-1.044, 7.493e-09, -0.05359), (0.3211, 0.9881, 0.1651), (0.06463, -0.8018, 0.678), (0.8503, 6.009e-10, 0.6714), (0.1611, 0.1065, -2.116), (0.04558, 0.05419, -0.7763), (0.2936, 0.02998, -2.116), (0.1033, 0.02088, -0.7763), (0.2936, -0.123, -2.116), (0.1033, -0.04572, -0.7763), (0.1611, -0.1995, -2.116), (0.04558, -0.07902, -0.7763), (0.02856, -0.123, -2.116), (-0.0121, -0.04572, -0.7763), (0.02856, 0.02998, -2.116), (-0.0121, 0.02088, -0.7763)], [], [(3, 6, 0), (0, 6, 1), (5, 8, 9), (4, 9, 10), (0, 1, 12), (7, 12, 8), (10, 13, 2), (1, 10, 2), (12, 1, 2), (14, 12, 2), (13, 14, 2), (8, 12, 14), (11, 10, 1), (10, 9, 13), (9, 14, 13), (9, 8, 14), (7, 0, 12), (1, 6, 11), (11, 6, 10), (6, 4, 10), (4, 5, 9), (5, 7, 8), (3, 0, 7), (3, 4, 6), (5, 3, 7), (3, 5, 4), (15, 16, 18, 17), (17, 18, 20, 19), (19, 20, 22, 21), (21, 22, 24, 23), (18, 16, 26, 24, 22, 20), (23, 24, 26, 25), (25, 26, 16, 15), (15, 17, 19, 21, 23, 25)])
me_icosphere_006.polygons.foreach_set('material_index', [0, 0, 0, 0, 0, 0, 0, 0, 0, 0, 0, 0, 0, 0, 0, 0, 0, 0, 0, 0, 0, 0, 0, 0, 0, 0, 1, 1, 1, 1, 1, 1, 1, 1])
me_icosphere_006.materials.append(mat_leaves)
me_icosphere_006.materials.append(mat_brown)
me_icosphere_006.use_remesh_preserve_volume = False
me_icosphere_006.use_remesh_preserve_attributes = False
me_icosphere_006.use_mirror_vertex_groups = False
me_icosphere_006.update()
me_icosphere_005 = bpy.data.meshes.new('Icosphere.005')
me_icosphere_005.from_pydata([(-0.2352, 0.724, -0.7007), (-0.5841, 0.797, 0.361), (-0.1782, 0.1294, 1.061), (0.1782, -0.1294, -1.061), (-0.003618, -0.8923, -0.5238), (0.8475, -0.2792, -0.5238), (-0.8503, 2.734e-08, -0.6714), (0.5274, 0.7197, -0.5238), (1.044, 1.276e-08, 0.05359), (0.3226, -0.9928, 0.05359), (-0.8898, -0.5209, 0.3567), (-1.044, 7.493e-09, -0.05359), (0.3211, 0.9881, 0.1651), (0.06463, -0.8018, 0.678), (0.8503, 6.009e-10, 0.6714), (0.1611, 0.1065, -2.116), (0.04558, 0.05419, -0.7763), (0.2936, 0.02998, -2.116), (0.1033, 0.02088, -0.7763), (0.2936, -0.123, -2.116), (0.1033, -0.04572, -0.7763), (0.1611, -0.1995, -2.116), (0.04558, -0.07902, -0.7763), (0.02856, -0.123, -2.116), (-0.0121, -0.04572, -0.7763), (0.02856, 0.02998, -2.116), (-0.0121, 0.02088, -0.7763)], [], [(3, 6, 0), (0, 6, 1), (5, 8, 9), (4, 9, 10), (0, 1, 12), (7, 12, 8), (10, 13, 2), (1, 10, 2), (12, 1, 2), (14, 12, 2), (13, 14, 2), (8, 12, 14), (11, 10, 1), (10, 9, 13), (9, 14, 13), (9, 8, 14), (7, 0, 12), (1, 6, 11), (11, 6, 10), (6, 4, 10), (4, 5, 9), (5, 7, 8), (3, 0, 7), (3, 4, 6), (5, 3, 7), (3, 5, 4), (15, 16, 18, 17), (17, 18, 20, 19), (19, 20, 22, 21), (21, 22, 24, 23), (18, 16, 26, 24, 22, 20), (23, 24, 26, 25), (25, 26, 16, 15), (15, 17, 19, 21, 23, 25)])
me_icosphere_005.polygons.foreach_set('material_index', [0, 0, 0, 0, 0, 0, 0, 0, 0, 0, 0, 0, 0, 0, 0, 0, 0, 0, 0, 0, 0, 0, 0, 0, 0, 0, 1, 1, 1, 1, 1, 1, 1, 1])
me_icosphere_005.materials.append(mat_leaves)
me_icosphere_005.materials.append(mat_brown)
me_icosphere_005.use_remesh_preserve_volume = False
me_icosphere_005.use_remesh_preserve_attributes = False
me_icosphere_005.use_mirror_vertex_groups = False
me_icosphere_005.update()
me_icosphere_004 = bpy.data.meshes.new('Icosphere.004')
me_icosphere_004.from_pydata([(-0.2352, 0.724, -0.7007), (-0.5841, 0.797, 0.361), (-0.1782, 0.1294, 1.061), (0.1782, -0.1294, -1.061), (-0.003618, -0.8923, -0.5238), (0.8475, -0.2792, -0.5238), (-0.8503, 2.734e-08, -0.6714), (0.5274, 0.7197, -0.5238), (1.044, 1.276e-08, 0.05359), (0.3226, -0.9928, 0.05359), (-0.8898, -0.5209, 0.3567), (-1.044, 7.493e-09, -0.05359), (0.3211, 0.9881, 0.1651), (0.06463, -0.8018, 0.678), (0.8503, 6.009e-10, 0.6714), (0.1611, 0.1065, -2.116), (0.04558, 0.05419, -0.7763), (0.2936, 0.02998, -2.116), (0.1033, 0.02088, -0.7763), (0.2936, -0.123, -2.116), (0.1033, -0.04572, -0.7763), (0.1611, -0.1995, -2.116), (0.04558, -0.07902, -0.7763), (0.02856, -0.123, -2.116), (-0.0121, -0.04572, -0.7763), (0.02856, 0.02998, -2.116), (-0.0121, 0.02088, -0.7763)], [], [(3, 6, 0), (0, 6, 1), (5, 8, 9), (4, 9, 10), (0, 1, 12), (7, 12, 8), (10, 13, 2), (1, 10, 2), (12, 1, 2), (14, 12, 2), (13, 14, 2), (8, 12, 14), (11, 10, 1), (10, 9, 13), (9, 14, 13), (9, 8, 14), (7, 0, 12), (1, 6, 11), (11, 6, 10), (6, 4, 10), (4, 5, 9), (5, 7, 8), (3, 0, 7), (3, 4, 6), (5, 3, 7), (3, 5, 4), (15, 16, 18, 17), (17, 18, 20, 19), (19, 20, 22, 21), (21, 22, 24, 23), (18, 16, 26, 24, 22, 20), (23, 24, 26, 25), (25, 26, 16, 15), (15, 17, 19, 21, 23, 25)])
me_icosphere_004.polygons.foreach_set('material_index', [0, 0, 0, 0, 0, 0, 0, 0, 0, 0, 0, 0, 0, 0, 0, 0, 0, 0, 0, 0, 0, 0, 0, 0, 0, 0, 1, 1, 1, 1, 1, 1, 1, 1])
me_icosphere_004.materials.append(mat_leaves)
me_icosphere_004.materials.append(mat_brown)
me_icosphere_004.use_remesh_preserve_volume = False
me_icosphere_004.use_remesh_preserve_attributes = False
me_icosphere_004.use_mirror_vertex_groups = False
me_icosphere_004.update()
me_icosphere_003 = bpy.data.meshes.new('Icosphere.003')
me_icosphere_003.from_pydata([(0.0, 0.0, -1.0), (0.7236, -0.5257, -0.4472), (-0.2764, -0.8506, -0.4472), (-0.8944, 0.0, -0.4472), (-0.2764, 0.8506, -0.4472), (0.7236, 0.5257, -0.4472), (0.2764, -0.8506, 0.4472), (-0.7236, -0.5257, 0.4472), (-0.7236, 0.5257, 0.4472), (0.2764, 0.8506, 0.4472), (0.8944, 0.0, 0.4472), (0.0, 0.0, 1.0), (-0.1625, -0.5, -0.8507), (0.4253, -0.309, -0.8507), (0.2629, -0.809, -0.5257), (0.8506, 0.0, -0.5257), (0.4253, 0.309, -0.8507), (-0.5257, 0.0, -0.8507), (-0.6882, -0.5, -0.5257), (-0.1625, 0.5, -0.8507), (-0.6882, 0.5, -0.5257), (0.2629, 0.809, -0.5257), (0.9511, -0.309, 0.0), (0.9511, 0.309, 0.0), (0.0, -1.0, 0.0), (0.5878, -0.809, 0.0), (-0.9511, -0.309, 0.0), (-0.5878, -0.809, 0.0), (-0.5878, 0.809, 0.0), (-0.9511, 0.309, 0.0), (0.5878, 0.809, 0.0), (0.0, 1.0, 0.0), (0.6882, -0.5, 0.5257), (-0.2629, -0.809, 0.5257), (-0.8506, 0.0, 0.5257), (-0.2629, 0.809, 0.5257), (0.6882, 0.5, 0.5257), (0.1625, -0.5, 0.8507), (0.5257, 0.0, 0.8507), (-0.4253, -0.309, 0.8507), (-0.4253, 0.309, 0.8507), (0.1625, 0.5, 0.8507), (-1.311, 0.08922, -0.7146), (-0.8163, -0.27, -0.3369), (-1.5, -0.492, -0.3369), (-1.922, 0.08922, -0.3369), (-1.5, 0.6704, -0.3369), (-0.8163, 0.4484, -0.3369), (-1.122, -0.492, 0.2742), (-1.805, -0.27, 0.2742), (-1.805, 0.4484, 0.2742), (-1.122, 0.6704, 0.2742), (-0.6996, 0.08922, 0.2742), (-1.311, 0.08922, 0.6519), (-1.422, -0.2524, -0.6126), (-1.02, -0.1219, -0.6126), (-1.131, -0.4635, -0.3906), (-0.7295, 0.08922, -0.3906), (-1.02, 0.3003, -0.6126), (-1.67, 0.08922, -0.6126), (-1.781, -0.2524, -0.3906), (-1.422, 0.4308, -0.6126), (-1.781, 0.4308, -0.3906), (-1.131, 0.642, -0.3906), (-0.6609, -0.1219, -0.03135), (-0.6609, 0.3003, -0.03135), (-1.311, -0.594, -0.03135), (-0.9091, -0.4635, -0.03135), (-1.961, -0.1219, -0.03135), (-1.712, -0.4635, -0.03135), (-1.712, 0.642, -0.03135), (-1.961, 0.3003, -0.03135), (-0.9091, 0.642, -0.03135), (-1.311, 0.7725, -0.03135), (-0.8405, -0.2524, 0.3279), (-1.49, -0.4635, 0.3279), (-1.892, 0.08922, 0.3279), (-1.49, 0.642, 0.3279), (-0.8405, 0.4308, 0.3279), (-1.2, -0.2524, 0.5499), (-0.9515, 0.08922, 0.5499), (-1.601, -0.1219, 0.5499), (-1.601, 0.3003, 0.5499), (-1.2, 0.4308, 0.5499), (1.284, 0.1461, -0.5393), (1.705, -0.1597, -0.2178), (1.123, -0.3487, -0.2178), (0.764, 0.1461, -0.2178), (1.123, 0.6409, -0.2178), (1.705, 0.4519, -0.2178), (1.445, -0.3487, 0.3024), (0.8633, -0.1597, 0.3024), (0.8633, 0.4519, 0.3024), (1.445, 0.6409, 0.3024), (1.804, 0.1461, 0.3024), (1.284, 0.1461, 0.624), (1.19, -0.1447, -0.4525), (1.532, -0.03361, -0.4525), (1.437, -0.3244, -0.2635), (1.779, 0.1461, -0.2635), (1.532, 0.3259, -0.4525), (0.9784, 0.1461, -0.4525), (0.8839, -0.1447, -0.2635), (1.19, 0.4369, -0.4525), (0.8839, 0.4369, -0.2635), (1.437, 0.6167, -0.2635), (1.837, -0.03361, 0.04231), (1.837, 0.3259, 0.04231), (1.284, -0.4355, 0.04231), (1.626, -0.3244, 0.04231), (0.731, -0.03361, 0.04231), (0.9423, -0.3244, 0.04231), (0.9423, 0.6167, 0.04231), (0.731, 0.3259, 0.04231), (1.626, 0.6167, 0.04231), (1.284, 0.7278, 0.04231), (1.684, -0.1447, 0.3481), (1.131, -0.3244, 0.3481), (0.7894, 0.1461, 0.3481), (1.131, 0.6167, 0.3481), (1.684, 0.4369, 0.3481), (1.379, -0.1447, 0.5371), (1.59, 0.1461, 0.5371), (1.037, -0.03361, 0.5371), (1.037, 0.3259, 0.5371), (1.379, 0.4369, 0.5371)], [], [(0, 13, 12), (1, 13, 15), (0, 12, 17), (0, 17, 19), (0, 19, 16), (1, 15, 22), (2, 14, 24), (3, 18, 26), (4, 20, 28), (5, 21, 30), (1, 22, 25), (2, 24, 27), (3, 26, 29), (4, 28, 31), (5, 30, 23), (6, 32, 37), (7, 33, 39), (8, 34, 40), (9, 35, 41), (10, 36, 38), (38, 41, 11), (38, 36, 41), (36, 9, 41), (41, 40, 11), (41, 35, 40), (35, 8, 40), (40, 39, 11), (40, 34, 39), (34, 7, 39), (39, 37, 11), (39, 33, 37), (33, 6, 37), (37, 38, 11), (37, 32, 38), (32, 10, 38), (23, 36, 10), (23, 30, 36), (30, 9, 36), (31, 35, 9), (31, 28, 35), (28, 8, 35), (29, 34, 8), (29, 26, 34), (26, 7, 34), (27, 33, 7), (27, 24, 33), (24, 6, 33), (25, 32, 6), (25, 22, 32), (22, 10, 32), (30, 31, 9), (30, 21, 31), (21, 4, 31), (28, 29, 8), (28, 20, 29), (20, 3, 29), (26, 27, 7), (26, 18, 27), (18, 2, 27), (24, 25, 6), (24, 14, 25), (14, 1, 25), (22, 23, 10), (22, 15, 23), (15, 5, 23), (16, 21, 5), (16, 19, 21), (19, 4, 21), (19, 20, 4), (19, 17, 20), (17, 3, 20), (17, 18, 3), (17, 12, 18), (12, 2, 18), (15, 16, 5), (15, 13, 16), (13, 0, 16), (12, 14, 2), (12, 13, 14), (13, 1, 14), (42, 55, 54), (43, 55, 57), (42, 54, 59), (42, 59, 61), (42, 61, 58), (43, 57, 64), (44, 56, 66), (45, 60, 68), (46, 62, 70), (47, 63, 72), (43, 64, 67), (44, 66, 69), (45, 68, 71), (46, 70, 73), (47, 72, 65), (48, 74, 79), (49, 75, 81), (50, 76, 82), (51, 77, 83), (52, 78, 80), (80, 83, 53), (80, 78, 83), (78, 51, 83), (83, 82, 53), (83, 77, 82), (77, 50, 82), (82, 81, 53), (82, 76, 81), (76, 49, 81), (81, 79, 53), (81, 75, 79), (75, 48, 79), (79, 80, 53), (79, 74, 80), (74, 52, 80), (65, 78, 52), (65, 72, 78), (72, 51, 78), (73, 77, 51), (73, 70, 77), (70, 50, 77), (71, 76, 50), (71, 68, 76), (68, 49, 76), (69, 75, 49), (69, 66, 75), (66, 48, 75), (67, 74, 48), (67, 64, 74), (64, 52, 74), (72, 73, 51), (72, 63, 73), (63, 46, 73), (70, 71, 50), (70, 62, 71), (62, 45, 71), (68, 69, 49), (68, 60, 69), (60, 44, 69), (66, 67, 48), (66, 56, 67), (56, 43, 67), (64, 65, 52), (64, 57, 65), (57, 47, 65), (58, 63, 47), (58, 61, 63), (61, 46, 63), (61, 62, 46), (61, 59, 62), (59, 45, 62), (59, 60, 45), (59, 54, 60), (54, 44, 60), (57, 58, 47), (57, 55, 58), (55, 42, 58), (54, 56, 44), (54, 55, 56), (55, 43, 56), (84, 97, 96), (85, 97, 99), (84, 96, 101), (84, 101, 103), (84, 103, 100), (85, 99, 106), (86, 98, 108), (87, 102, 110), (88, 104, 112), (89, 105, 114), (85, 106, 109), (86, 108, 111), (87, 110, 113), (88, 112, 115), (89, 114, 107), (90, 116, 121), (91, 117, 123), (92, 118, 124), (93, 119, 125), (94, 120, 122), (122, 125, 95), (122, 120, 125), (120, 93, 125), (125, 124, 95), (125, 119, 124), (119, 92, 124), (124, 123, 95), (124, 118, 123), (118, 91, 123), (123, 121, 95), (123, 117, 121), (117, 90, 121), (121, 122, 95), (121, 116, 122), (116, 94, 122), (107, 120, 94), (107, 114, 120), (114, 93, 120), (115, 119, 93), (115, 112, 119), (112, 92, 119), (113, 118, 92), (113, 110, 118), (110, 91, 118), (111, 117, 91), (111, 108, 117), (108, 90, 117), (109, 116, 90), (109, 106, 116), (106, 94, 116), (114, 115, 93), (114, 105, 115), (105, 88, 115), (112, 113, 92), (112, 104, 113), (104, 87, 113), (110, 111, 91), (110, 102, 111), (102, 86, 111), (108, 109, 90), (108, 98, 109), (98, 85, 109), (106, 107, 94), (106, 99, 107), (99, 89, 107), (100, 105, 89), (100, 103, 105), (103, 88, 105), (103, 104, 88), (103, 101, 104), (101, 87, 104), (101, 102, 87), (101, 96, 102), (96, 86, 102), (99, 100, 89), (99, 97, 100), (97, 84, 100), (96, 98, 86), (96, 97, 98), (97, 85, 98)])
me_icosphere_003.materials.append(mat_clouds)
me_icosphere_003.use_remesh_preserve_volume = False
me_icosphere_003.use_remesh_preserve_attributes = False
me_icosphere_003.use_mirror_vertex_groups = False
me_icosphere_003.update()
me_icosphere_001 = bpy.data.meshes.new('Icosphere.001')
me_icosphere_001.from_pydata([(-0.2352, 0.724, -0.7007), (-0.5841, 0.797, 0.361), (-0.1782, 0.1294, 1.061), (0.1782, -0.1294, -1.061), (-0.003618, -0.8923, -0.5238), (0.8475, -0.2792, -0.5238), (-0.8503, 2.734e-08, -0.6714), (0.5274, 0.7197, -0.5238), (1.044, 1.276e-08, 0.05359), (0.3226, -0.9928, 0.05359), (-0.8898, -0.5209, 0.3567), (-1.044, 7.493e-09, -0.05359), (0.3211, 0.9881, 0.1651), (0.06463, -0.8018, 0.678), (0.8503, 6.009e-10, 0.6714), (-2.93, 2.007, -0.4516), (-2.959, 3.739, -0.1305), (-1.563, 4.458, 0.3767), (-1.82, 1.064, 0.1994), (-1.126, 1.684, 1.37), (-0.6362, 1.624, -0.2046), (-3.02, 2.005, 1.041), (-1.919, 2.042, -1.154), (-0.3951, 2.526, -0.6957), (-0.3878, 2.425, 1.232), (-2.156, 3.401, 1.811), (-2.988, 2.996, 1.272), (-2.111, 3.231, -1.242), (-0.6016, 3.507, 1.285), (-0.3627, 3.517, -0.4645), (-0.8683, 1.719, -3.926), (-0.7985, 1.678, -1.038), (-0.6514, 1.594, -3.926), (-0.6598, 1.598, -1.038), (-0.6514, 1.344, -3.926), (-0.6598, 1.437, -1.038), (-0.8683, 1.219, -3.926), (-0.7985, 1.357, -1.038), (-1.085, 1.344, -3.926), (-0.9372, 1.437, -1.038), (-1.085, 1.594, -3.926), (-0.9372, 1.598, -1.038), (-0.8293, 1.656, -1.198), (-0.9508, 2.395, -0.1701), (-0.7271, 1.632, -1.164), (-0.8853, 2.379, -0.1488), (-0.7096, 1.545, -1.098), (-0.8742, 2.324, -0.1064), (-0.7943, 1.483, -1.065), (-0.9284, 2.284, -0.0854), (-0.8966, 1.507, -1.098), (-0.9938, 2.3, -0.1067), (-0.9141, 1.593, -1.165), (-1.005, 2.355, -0.149), (-0.7983, 1.358, -1.174), (-0.6337, 0.3657, -0.3968), (-0.8574, 1.407, -1.095), (-0.6716, 0.3967, -0.346), (-0.8076, 1.471, -1.021), (-0.6397, 0.4379, -0.2985), (-0.6988, 1.487, -1.026), (-0.5701, 0.4481, -0.3017), (-0.6396, 1.439, -1.105), (-0.5322, 0.4172, -0.3525), (-0.6894, 1.374, -1.179), (-0.5641, 0.376, -0.4)], [], [(3, 6, 0), (0, 6, 1), (5, 8, 9), (4, 9, 10), (0, 1, 12), (7, 12, 8), (10, 13, 2), (1, 10, 2), (12, 1, 2), (14, 12, 2), (13, 14, 2), (8, 12, 14), (11, 10, 1), (10, 9, 13), (9, 14, 13), (9, 8, 14), (7, 0, 12), (1, 6, 11), (11, 6, 10), (6, 4, 10), (4, 5, 9), (5, 7, 8), (3, 0, 7), (3, 4, 6), (5, 3, 7), (3, 5, 4), (18, 21, 15), (15, 21, 16), (20, 23, 24), (19, 24, 25), (15, 16, 27), (22, 27, 23), (25, 28, 17), (16, 25, 17), (27, 16, 17), (29, 27, 17), (28, 29, 17), (23, 27, 29), (26, 25, 16), (25, 24, 28), (24, 29, 28), (24, 23, 29), (22, 15, 27), (16, 21, 26), (26, 21, 25), (21, 19, 25), (19, 20, 24), (20, 22, 23), (18, 15, 22), (18, 19, 21), (20, 18, 22), (18, 20, 19), (30, 31, 33, 32), (32, 33, 35, 34), (34, 35, 37, 36), (36, 37, 39, 38), (33, 31, 41, 39, 37, 35), (38, 39, 41, 40), (40, 41, 31, 30), (30, 32, 34, 36, 38, 40), (42, 43, 45, 44), (44, 45, 47, 46), (46, 47, 49, 48), (48, 49, 51, 50), (45, 43, 53, 51, 49, 47), (50, 51, 53, 52), (52, 53, 43, 42), (42, 44, 46, 48, 50, 52), (54, 55, 57, 56), (56, 57, 59, 58), (58, 59, 61, 60), (60, 61, 63, 62), (57, 55, 65, 63, 61, 59), (62, 63, 65, 64), (64, 65, 55, 54), (54, 56, 58, 60, 62, 64)])
me_icosphere_001.polygons.foreach_set('material_index', [0, 0, 0, 0, 0, 0, 0, 0, 0, 0, 0, 0, 0, 0, 0, 0, 0, 0, 0, 0, 0, 0, 0, 0, 0, 0, 0, 0, 0, 0, 0, 0, 0, 0, 0, 0, 0, 0, 0, 0, 0, 0, 0, 0, 0, 0, 0, 0, 0, 0, 0, 0, 1, 1, 1, 1, 1, 1, 1, 1, 1, 1, 1, 1, 1, 1, 1, 1, 1, 1, 1, 1, 1, 1, 1, 1])
me_icosphere_001.materials.append(mat_leaves)
me_icosphere_001.materials.append(mat_brown)
me_icosphere_001.use_remesh_preserve_volume = False
me_icosphere_001.use_remesh_preserve_attributes = False
me_icosphere_001.use_mirror_vertex_groups = False
me_icosphere_001.update()
me_icosphere = bpy.data.meshes.new('Icosphere')
me_icosphere.from_pydata([(-0.2352, 0.724, -0.7007), (-0.5841, 0.797, 0.361), (-0.1782, 0.1294, 1.061), (0.1782, -0.1294, -1.061), (-0.003618, -0.8923, -0.5238), (0.8475, -0.2792, -0.5238), (-0.8503, 2.734e-08, -0.6714), (0.5274, 0.7197, -0.5238), (1.044, 1.276e-08, 0.05359), (0.3226, -0.9928, 0.05359), (-0.8898, -0.5209, 0.3567), (-1.044, 7.493e-09, -0.05359), (0.3211, 0.9881, 0.1651), (0.06463, -0.8018, 0.678), (0.8503, 6.009e-10, 0.6714), (0.1611, 0.1065, -2.116), (0.04558, 0.05419, -0.7763), (0.2936, 0.02998, -2.116), (0.1033, 0.02088, -0.7763), (0.2936, -0.123, -2.116), (0.1033, -0.04572, -0.7763), (0.1611, -0.1995, -2.116), (0.04558, -0.07902, -0.7763), (0.02856, -0.123, -2.116), (-0.0121, -0.04572, -0.7763), (0.02856, 0.02998, -2.116), (-0.0121, 0.02088, -0.7763)], [], [(3, 6, 0), (0, 6, 1), (5, 8, 9), (4, 9, 10), (0, 1, 12), (7, 12, 8), (10, 13, 2), (1, 10, 2), (12, 1, 2), (14, 12, 2), (13, 14, 2), (8, 12, 14), (11, 10, 1), (10, 9, 13), (9, 14, 13), (9, 8, 14), (7, 0, 12), (1, 6, 11), (11, 6, 10), (6, 4, 10), (4, 5, 9), (5, 7, 8), (3, 0, 7), (3, 4, 6), (5, 3, 7), (3, 5, 4), (15, 16, 18, 17), (17, 18, 20, 19), (19, 20, 22, 21), (21, 22, 24, 23), (18, 16, 26, 24, 22, 20), (23, 24, 26, 25), (25, 26, 16, 15), (15, 17, 19, 21, 23, 25)])
me_icosphere.polygons.foreach_set('material_index', [0, 0, 0, 0, 0, 0, 0, 0, 0, 0, 0, 0, 0, 0, 0, 0, 0, 0, 0, 0, 0, 0, 0, 0, 0, 0, 1, 1, 1, 1, 1, 1, 1, 1])
me_icosphere.materials.append(mat_leaves)
me_icosphere.materials.append(mat_brown)
me_icosphere.use_remesh_preserve_volume = False
me_icosphere.use_remesh_preserve_attributes = False
me_icosphere.use_mirror_vertex_groups = False
me_icosphere.update()
me_plane = bpy.data.meshes.new('Plane')
me_plane.from_pydata([(-6.129, -6.129, 0.0), (6.129, -6.129, 0.0), (-6.129, 6.129, 0.0), (6.129, 6.129, 0.0), (-6.152, 0.01462, 0.04266), (0.0, -6.129, 0.0), (6.129, 0.0, 0.0), (-0.001847, 6.13, 0.003345), (-0.02789, 0.01732, 0.05053), (-6.129, -3.064, 0.0), (3.064, -6.129, 0.0), (6.129, 3.064, 0.0), (-3.064, 6.129, 0.0), (-6.129, 3.064, 0.0), (-3.064, -6.129, 0.0), (6.129, -3.064, 0.0), (3.064, 6.129, 0.0), (-0.2635, 3.228, 1.342), (0.0, -3.064, 0.0), (-3.247, 0.1133, 0.4587), (3.064, 0.0, 0.0), (3.064, -3.064, 0.0), (-3.064, -3.064, 0.0), (-3.253, 3.181, 0.4688), (3.064, 3.064, 0.0), (-6.129, -4.597, 0.0), (4.597, -6.129, 0.0), (6.129, 4.597, 0.0), (-4.597, 6.129, 0.0), (-6.134, 1.535, 0.008629), (-1.532, -6.129, 0.0), (6.129, -1.532, 0.0), (1.532, 6.129, 0.0), (-0.03488, 4.618, 0.1911), (0.0, -1.532, 0.0), (-4.643, 0.02882, 0.08409), (1.532, 0.0, 0.0), (-6.129, -1.532, 0.0), (1.532, -6.129, 0.0), (6.129, 1.532, 0.0), (-1.533, 6.13, 0.002062), (-6.129, 4.597, 0.0), (-4.597, -6.129, 0.0), (6.129, -4.597, 0.0), (4.597, 6.129, 0.0), (-0.1796, 1.644, 0.4532), (0.0, -4.597, 0.0), (-1.582, 0.03071, 0.2176), (4.597, 0.0, 0.0), (3.064, -1.532, 0.0), (3.064, -4.597, 0.0), (1.532, -3.064, 0.0), (4.597, -3.064, 0.0), (-3.123, -1.496, 0.1059), (-3.064, -4.597, 0.0), (-4.597, -3.064, 0.0), (-1.532, -3.064, 0.0), (-3.099, 4.618, 0.06256), (-3.295, 1.675, 1.774), (-4.61, 3.073, 0.02367), (-1.746, 3.197, 1.275), (3.064, 4.597, 0.0), (3.064, 1.532, 0.0), (1.482, 3.096, 0.09102), (4.597, 3.064, 0.0), (4.597, 1.532, 0.0), (1.5, 1.552, 0.05876), (1.505, 4.614, 0.05012), (-1.757, 1.672, 1.764), (-4.787, 1.651, 0.3454), (-4.597, 4.597, 0.0), (-1.532, -4.597, 0.0), (-4.597, -4.597, 0.0), (-4.675, -1.484, 0.1412), (4.597, -4.597, 0.0), (1.532, -4.597, 0.0), (1.532, -1.532, 0.0), (4.597, -1.532, 0.0), (-1.536, -1.53, 0.00732), (-1.587, 4.631, 0.2277), (4.597, 4.597, 0.0), (-6.129, -5.363, 0.0), (5.363, -6.129, 0.0), (6.129, 5.363, 0.0), (-5.363, 6.129, 0.0), (-6.154, 0.782, 0.04637), (-0.7661, -6.129, 0.0), (6.129, -0.7661, 0.0), (0.7661, 6.129, 0.0), (-0.0007334, 5.363, 0.001328), (-0.03195, -0.7463, 0.05788), (-5.453, 0.05604, 0.1635), (0.7643, 0.001143, 0.003334), (-6.129, -2.298, 0.0), (2.298, -6.129, 0.0), (6.129, 2.298, 0.0), (-2.298, 6.129, 0.0), (-6.129, 3.831, 0.0), (-3.831, -6.129, 0.0), (6.129, -3.831, 0.0), (3.831, 6.129, 0.0), (-0.2129, 2.43, 0.9862), (0.0, -3.831, 0.0), (-2.541, 0.1506, 0.6914), (3.831, 0.0, 0.0), (3.064, -0.7661, 0.0), (3.064, -3.831, 0.0), (0.7661, -3.064, 0.0), (3.831, -3.064, 0.0), (-3.202, -0.6807, 0.2493), (-3.064, -3.831, 0.0), (-5.363, -3.064, 0.0), (-2.298, -3.064, 0.0), (-3.064, 5.363, 0.0), (-3.137, 2.343, 0.973), (-5.365, 3.066, 0.004637), (-2.602, 3.253, 0.8011), (3.064, 5.363, 0.0), (3.064, 2.298, 0.0), (0.5682, 3.187, 0.5997), (3.831, 3.064, 0.0), (-6.129, -3.831, 0.0), (3.831, -6.129, 0.0), (6.129, 3.831, 0.0), (-3.831, 6.129, 0.0), (-6.129, 2.298, 0.0), (-2.298, -6.129, 0.0), (6.129, -2.298, 0.0), (2.298, 6.129, 0.0), (-0.2915, 4.011, 1.129), (0.0, -2.298, 0.0), (-3.874, 0.02684, 0.07832), (2.298, 0.0, 0.0), (-6.129, -0.7661, 0.0), (0.7661, -6.129, 0.0), (6.129, 0.7661, 0.0), (-0.7799, 6.137, 0.02491), (-6.129, 5.363, 0.0), (-5.363, -6.129, 0.0), (6.129, -5.363, 0.0), (5.363, 6.129, 0.0), (-0.1216, 0.8416, 0.2202), (0.0, -5.363, 0.0), (-0.8663, 0.06217, 0.1814), (5.363, 0.0, 0.0), (3.064, -2.298, 0.0), (3.064, -5.363, 0.0), (2.298, -3.064, 0.0), (5.363, -3.064, 0.0), (-3.067, -2.296, 0.005393), (-3.064, -5.363, 0.0), (-3.831, -3.064, 0.0), (-0.7661, -3.064, 0.0), (-3.134, 3.874, 0.1256), (-3.55, 1.067, 1.721), (-3.908, 3.112, 0.1401), (-1.251, 3.366, 2.1), (3.064, 3.831, 0.0), (3.064, 0.7661, 0.0), (2.288, 3.071, 0.01843), (5.363, 3.064, 0.0), (4.597, 2.298, 0.0), (4.597, 0.7661, 0.0), (3.831, 1.532, 0.0), (5.363, 1.532, 0.0), (1.483, 2.329, 0.08891), (1.532, 0.7661, 0.0), (0.6975, 1.575, 0.1242), (2.298, 1.532, 0.0), (1.532, 5.363, 0.0), (1.507, 3.846, 0.0454), (0.7077, 4.633, 0.1057), (2.298, 4.597, 0.0), (-2.017, 2.6, 1.721), (-1.78, 0.9198, 1.291), (-2.784, 1.833, 2.921), (-0.7748, 1.538, 0.2675), (-4.606, 2.304, 0.01621), (-4.775, 0.8767, 0.3228), (-5.38, 1.543, 0.03125), (-3.952, 1.607, 0.4713), (-4.597, 5.363, 0.0), (-4.597, 3.831, 0.0), (-5.363, 4.597, 0.0), (-3.839, 4.602, 0.01623), (-1.532, -3.831, 0.0), (-1.532, -5.363, 0.0), (-2.298, -4.597, 0.0), (-0.7661, -4.597, 0.0), (-4.597, -3.831, 0.0), (-4.597, -5.363, 0.0), (-5.363, -4.597, 0.0), (-3.831, -4.597, 0.0), (-4.682, -0.713, 0.155), (-4.597, -2.298, 0.0), (-5.369, -1.528, 0.01119), (-3.881, -1.501, 0.09132), (4.597, -3.831, 0.0), (4.597, -5.363, 0.0), (3.831, -4.597, 0.0), (5.363, -4.597, 0.0), (1.532, -3.831, 0.0), (1.532, -5.363, 0.0), (0.7661, -4.597, 0.0), (2.298, -4.597, 0.0), (1.532, -0.7661, 0.0), (1.532, -2.298, 0.0), (0.7661, -1.532, 0.0), (2.298, -1.532, 0.0), (4.597, -0.7661, 0.0), (4.597, -2.298, 0.0), (3.831, -1.532, 0.0), (5.363, -1.532, 0.0), (-1.6, -0.7241, 0.1226), (-1.532, -2.298, 0.0002028), (-2.346, -1.503, 0.08637), (-0.8178, -1.5, 0.09363), (-1.589, 5.398, 0.1036), (-1.539, 3.835, 0.613), (-2.337, 4.621, 0.07018), (-0.9172, 4.69, 0.5149), (4.597, 5.363, 0.0), (4.597, 3.831, 0.0), (3.831, 4.597, 0.0), (5.363, 4.597, 0.0), (5.363, 3.831, 0.0), (3.831, 3.831, 0.0), (3.831, 5.363, 0.0), (-1.015, 3.985, 1.316), (-2.398, 3.893, 0.3089), (-2.351, 5.395, 0.0951), (-0.7661, -2.298, 0.0), (-2.31, -2.291, 0.02177), (-2.466, -0.6618, 0.3043), (5.363, -2.298, 0.0), (3.831, -2.298, 0.0), (3.831, -0.7661, 0.0), (2.298, -2.298, 0.0), (0.7661, -2.298, 0.0), (0.7661, -0.7661, 0.0), (2.298, -5.363, 0.0), (0.7661, -5.363, 0.0), (0.7661, -3.831, 0.0), (5.363, -5.363, 0.0), (3.831, -5.363, 0.0), (3.831, -3.831, 0.0), (-3.843, -2.291, 0.02188), (-5.363, -2.298, 0.0), (-5.385, -0.7525, 0.03969), (-3.831, -5.363, 0.0), (-5.363, -5.363, 0.0), (-5.363, -3.831, 0.0), (-0.7661, -5.363, 0.0), (-2.298, -5.363, 0.0), (-2.298, -3.831, 0.0), (-3.907, 3.878, 0.1384), (-5.363, 3.831, 0.0), (-5.363, 5.363, 0.0), (-3.869, 0.79, 0.1978), (-5.384, 0.7795, 0.03921), (-5.413, 2.33, 0.09152), (-0.7849, 0.7778, 0.162), (-2.784, 1.067, 2.235), (-2.555, 2.458, 1.821), (2.29, 3.836, 0.01557), (0.6108, 3.927, 0.4093), (0.7519, 5.372, 0.02582), (2.298, 0.7661, 0.0), (0.705, 0.8041, 0.1107), (0.5755, 2.417, 0.4733), (5.363, 0.7661, 0.0), (3.831, 0.7661, 0.0), (3.831, 2.298, 0.0), (5.363, 2.298, 0.0), (2.297, 2.299, 0.002358), (2.298, 5.363, 0.0), (-0.7893, 2.313, 0.9306), (-3.904, 2.344, 0.2609), (-3.831, 5.363, 0.0), (-0.7661, -3.831, 0.0), (-3.831, -3.831, 0.0), (-3.865, -0.7449, 0.06173), (5.363, -3.831, 0.0), (2.298, -3.831, 0.0), (2.298, -0.7661, 0.0), (5.363, -0.7661, 0.0), (-0.8598, -0.7079, 0.1697), (-0.8155, 5.393, 0.08949), (5.363, 5.363, 0.0)], [], [(83, 140, 288), (89, 136, 287), (90, 143, 286), (87, 144, 285), (105, 132, 284), (106, 147, 283), (99, 148, 282), (109, 131, 281), (110, 151, 280), (102, 152, 279), (113, 124, 278), (277, 23, 155), (276, 17, 156), (117, 128, 275), (118, 159, 274), (95, 160, 273), (161, 120, 272), (162, 163, 271), (135, 164, 270), (269, 63, 119), (166, 167, 268), (158, 168, 267), (169, 88, 266), (170, 171, 265), (157, 172, 264), (263, 60, 116), (262, 68, 175), (261, 45, 176), (177, 115, 260), (178, 179, 259), (154, 180, 258), (181, 84, 257), (182, 183, 256), (153, 184, 255), (185, 112, 254), (186, 187, 253), (142, 188, 252), (189, 111, 251), (190, 191, 250), (150, 192, 249), (193, 91, 248), (194, 195, 247), (149, 196, 246), (197, 108, 245), (198, 199, 244), (139, 200, 243), (201, 107, 242), (202, 203, 241), (146, 204, 240), (205, 92, 239), (206, 207, 238), (145, 208, 237), (209, 104, 236), (210, 211, 235), (127, 212, 234), (233, 47, 103), (214, 215, 232), (130, 216, 231), (217, 96, 230), (229, 79, 219), (129, 220, 228), (221, 100, 227), (222, 223, 226), (123, 224, 225), (225, 80, 222), (160, 222, 64), (11, 225, 160), (226, 61, 157), (120, 157, 24), (64, 226, 120), (227, 16, 117), (223, 117, 61), (80, 227, 223), (218, 220, 79), (60, 228, 218), (17, 228, 156), (153, 219, 57), (23, 229, 153), (116, 218, 229), (230, 12, 113), (219, 113, 57), (219, 217, 230), (231, 78, 214), (152, 214, 56), (18, 231, 152), (232, 53, 149), (112, 149, 22), (56, 232, 112), (233, 19, 109), (215, 109, 53), (78, 233, 215), (234, 77, 210), (148, 210, 52), (15, 234, 148), (235, 49, 145), (108, 145, 21), (52, 235, 108), (236, 20, 105), (211, 105, 49), (77, 236, 211), (237, 76, 206), (147, 206, 51), (21, 237, 147), (238, 34, 130), (107, 130, 18), (51, 238, 107), (239, 8, 90), (207, 90, 34), (76, 239, 207), (240, 75, 202), (94, 202, 38), (10, 240, 94), (241, 46, 142), (134, 142, 5), (38, 241, 134), (242, 18, 102), (203, 102, 46), (75, 242, 203), (243, 74, 198), (82, 198, 26), (1, 243, 82), (244, 50, 146), (122, 146, 10), (26, 244, 122), (245, 21, 106), (199, 106, 50), (74, 245, 199), (246, 73, 194), (151, 194, 55), (22, 246, 151), (247, 37, 93), (111, 93, 9), (55, 247, 111), (248, 4, 133), (195, 133, 37), (73, 248, 195), (249, 72, 190), (98, 190, 42), (14, 249, 98), (250, 25, 81), (138, 81, 0), (42, 250, 138), (251, 9, 121), (191, 121, 25), (72, 251, 191), (252, 71, 186), (86, 186, 30), (5, 252, 86), (253, 54, 150), (126, 150, 14), (30, 253, 126), (254, 22, 110), (187, 110, 54), (71, 254, 187), (255, 70, 182), (155, 182, 59), (155, 153, 255), (256, 41, 97), (115, 97, 13), (59, 256, 115), (257, 2, 137), (183, 137, 41), (70, 257, 183), (258, 69, 178), (131, 178, 35), (19, 258, 131), (259, 29, 85), (91, 85, 4), (35, 259, 91), (260, 13, 125), (179, 125, 29), (69, 260, 179), (174, 176, 68), (47, 261, 174), (143, 141, 261), (262, 58, 154), (103, 154, 19), (103, 174, 262), (114, 116, 23), (58, 263, 114), (68, 263, 175), (264, 67, 170), (159, 170, 63), (24, 264, 159), (265, 33, 129), (119, 129, 17), (63, 265, 119), (266, 7, 89), (171, 89, 33), (67, 266, 171), (267, 66, 166), (132, 166, 36), (20, 267, 132), (141, 167, 45), (92, 141, 8), (36, 268, 92), (101, 119, 17), (45, 269, 101), (167, 165, 269), (270, 65, 162), (144, 162, 48), (6, 270, 144), (271, 62, 158), (104, 158, 20), (48, 271, 104), (272, 24, 118), (163, 118, 62), (65, 272, 163), (273, 64, 161), (164, 161, 65), (39, 273, 164), (274, 63, 165), (168, 165, 66), (62, 274, 168), (275, 32, 169), (172, 169, 67), (61, 275, 172), (276, 60, 173), (68, 276, 173), (176, 101, 276), (177, 155, 59), (69, 277, 177), (180, 114, 277), (278, 28, 181), (184, 181, 70), (57, 278, 184), (279, 56, 185), (188, 185, 71), (46, 279, 188), (280, 55, 189), (192, 189, 72), (54, 280, 192), (281, 35, 193), (196, 193, 73), (53, 281, 196), (282, 52, 197), (200, 197, 74), (43, 282, 200), (283, 51, 201), (204, 201, 75), (50, 283, 204), (284, 36, 205), (208, 205, 76), (49, 284, 208), (285, 48, 209), (212, 209, 77), (31, 285, 212), (213, 143, 47), (216, 213, 78), (34, 286, 216), (287, 40, 217), (79, 287, 217), (33, 287, 220), (288, 44, 221), (224, 221, 80), (27, 288, 224), (83, 3, 140), (89, 7, 136), (90, 8, 143), (87, 6, 144), (105, 20, 132), (106, 21, 147), (99, 15, 148), (109, 19, 131), (110, 22, 151), (102, 18, 152), (113, 12, 124), (277, 114, 23), (276, 101, 17), (117, 16, 128), (118, 24, 159), (95, 11, 160), (161, 64, 120), (162, 65, 163), (135, 39, 164), (269, 165, 63), (166, 66, 167), (158, 62, 168), (169, 32, 88), (170, 67, 171), (157, 61, 172), (263, 173, 60), (262, 174, 68), (261, 141, 45), (177, 59, 115), (178, 69, 179), (154, 58, 180), (181, 28, 84), (182, 70, 183), (153, 57, 184), (185, 56, 112), (186, 71, 187), (142, 46, 188), (189, 55, 111), (190, 72, 191), (150, 54, 192), (193, 35, 91), (194, 73, 195), (149, 53, 196), (197, 52, 108), (198, 74, 199), (139, 43, 200), (201, 51, 107), (202, 75, 203), (146, 50, 204), (205, 36, 92), (206, 76, 207), (145, 49, 208), (209, 48, 104), (210, 77, 211), (127, 31, 212), (233, 213, 47), (214, 78, 215), (130, 34, 216), (217, 40, 96), (229, 218, 79), (129, 33, 220), (221, 44, 100), (222, 80, 223), (123, 27, 224), (225, 224, 80), (160, 225, 222), (11, 123, 225), (226, 223, 61), (120, 226, 157), (64, 222, 226), (227, 100, 16), (223, 227, 117), (80, 221, 227), (218, 228, 220), (60, 156, 228), (17, 129, 228), (153, 229, 219), (23, 116, 229), (116, 60, 218), (230, 96, 12), (219, 230, 113), (219, 79, 217), (231, 216, 78), (152, 231, 214), (18, 130, 231), (232, 215, 53), (112, 232, 149), (56, 214, 232), (233, 103, 19), (215, 233, 109), (78, 213, 233), (234, 212, 77), (148, 234, 210), (15, 127, 234), (235, 211, 49), (108, 235, 145), (52, 210, 235), (236, 104, 20), (211, 236, 105), (77, 209, 236), (237, 208, 76), (147, 237, 206), (21, 145, 237), (238, 207, 34), (107, 238, 130), (51, 206, 238), (239, 92, 8), (207, 239, 90), (76, 205, 239), (240, 204, 75), (94, 240, 202), (10, 146, 240), (241, 203, 46), (134, 241, 142), (38, 202, 241), (242, 107, 18), (203, 242, 102), (75, 201, 242), (243, 200, 74), (82, 243, 198), (1, 139, 243), (244, 199, 50), (122, 244, 146), (26, 198, 244), (245, 108, 21), (199, 245, 106), (74, 197, 245), (246, 196, 73), (151, 246, 194), (22, 149, 246), (247, 195, 37), (111, 247, 93), (55, 194, 247), (248, 91, 4), (195, 248, 133), (73, 193, 248), (249, 192, 72), (98, 249, 190), (14, 150, 249), (250, 191, 25), (138, 250, 81), (42, 190, 250), (251, 111, 9), (191, 251, 121), (72, 189, 251), (252, 188, 71), (86, 252, 186), (5, 142, 252), (253, 187, 54), (126, 253, 150), (30, 186, 253), (254, 112, 22), (187, 254, 110), (71, 185, 254), (255, 184, 70), (155, 255, 182), (155, 23, 153), (256, 183, 41), (115, 256, 97), (59, 182, 256), (257, 84, 2), (183, 257, 137), (70, 181, 257), (258, 180, 69), (131, 258, 178), (19, 154, 258), (259, 179, 29), (91, 259, 85), (35, 178, 259), (260, 115, 13), (179, 260, 125), (69, 177, 260), (174, 261, 176), (47, 143, 261), (143, 8, 141), (262, 175, 58), (103, 262, 154), (103, 47, 174), (114, 263, 116), (58, 175, 263), (68, 173, 263), (264, 172, 67), (159, 264, 170), (24, 157, 264), (265, 171, 33), (119, 265, 129), (63, 170, 265), (266, 88, 7), (171, 266, 89), (67, 169, 266), (267, 168, 66), (132, 267, 166), (20, 158, 267), (141, 268, 167), (92, 268, 141), (36, 166, 268), (101, 269, 119), (45, 167, 269), (167, 66, 165), (270, 164, 65), (144, 270, 162), (6, 135, 270), (271, 163, 62), (104, 271, 158), (48, 162, 271), (272, 120, 24), (163, 272, 118), (65, 161, 272), (273, 160, 64), (164, 273, 161), (39, 95, 273), (274, 159, 63), (168, 274, 165), (62, 118, 274), (275, 128, 32), (172, 275, 169), (61, 117, 275), (276, 156, 60), (68, 176, 276), (176, 45, 101), (177, 277, 155), (69, 180, 277), (180, 58, 114), (278, 124, 28), (184, 278, 181), (57, 113, 278), (279, 152, 56), (188, 279, 185), (46, 102, 279), (280, 151, 55), (192, 280, 189), (54, 110, 280), (281, 131, 35), (196, 281, 193), (53, 109, 281), (282, 148, 52), (200, 282, 197), (43, 99, 282), (283, 147, 51), (204, 283, 201), (50, 106, 283), (284, 132, 36), (208, 284, 205), (49, 105, 284), (285, 144, 48), (212, 285, 209), (31, 87, 285), (213, 286, 143), (216, 286, 213), (34, 90, 286), (287, 136, 40), (79, 220, 287), (33, 89, 287), (288, 140, 44), (224, 288, 221), (27, 83, 288)])
me_plane.polygons.foreach_set('material_index', [0, 0, 0, 0, 0, 0, 0, 0, 0, 0, 0, 0, 2, 0, 0, 0, 0, 0, 0, 1, 0, 0, 0, 0, 0, 1, 2, 0, 0, 0, 1, 0, 0, 0, 0, 0, 0, 0, 0, 0, 0, 0, 0, 0, 0, 0, 0, 0, 0, 0, 0, 0, 0, 0, 0, 1, 0, 0, 0, 0, 1, 0, 0, 0, 0, 0, 0, 0, 0, 0, 0, 0, 0, 1, 1, 2, 0, 0, 1, 0, 0, 0, 0, 0, 0, 0, 0, 0, 1, 0, 0, 0, 0, 0, 0, 0, 0, 0, 0, 0, 0, 0, 0, 0, 0, 0, 0, 0, 0, 0, 0, 0, 0, 0, 0, 0, 0, 0, 0, 0, 0, 0, 0, 0, 0, 0, 0, 0, 0, 0, 0, 0, 0, 0, 0, 0, 0, 0, 0, 0, 0, 0, 0, 0, 0, 0, 0, 0, 0, 0, 0, 0, 0, 0, 0, 0, 0, 0, 0, 0, 0, 0, 0, 1, 0, 0, 0, 0, 0, 0, 0, 0, 1, 1, 0, 2, 1, 1, 1, 1, 2, 0, 0, 0, 1, 1, 1, 0, 0, 0, 0, 0, 0, 0, 0, 0, 1, 1, 0, 0, 0, 0, 0, 0, 0, 0, 0, 0, 0, 0, 0, 0, 0, 0, 0, 0, 0, 1, 1, 1, 0, 0, 1, 0, 0, 0, 0, 0, 0, 0, 0, 0, 0, 0, 0, 0, 0, 0, 0, 0, 0, 0, 0, 0, 0, 0, 0, 0, 0, 0, 0, 0, 0, 0, 0, 0, 0, 0, 0, 0, 0, 0, 0, 1, 0, 0, 0, 1, 1, 0, 0, 0, 0, 0, 0, 0, 0, 0, 0, 0, 0, 1, 2, 0, 0, 0, 1, 0, 0, 0, 0, 0, 0, 0, 0, 0, 0, 0, 0, 0, 0, 0, 0, 0, 0, 0, 0, 0, 0, 0, 0, 0, 0, 0, 0, 1, 1, 0, 0, 0, 0, 0, 0, 0, 0, 0, 0, 0, 0, 1, 2, 1, 0, 1, 1, 0, 0, 0, 0, 0, 0, 0, 0, 0, 1, 0, 0, 0, 0, 0, 0, 0, 0, 0, 0, 0, 0, 0, 0, 0, 0, 0, 0, 0, 0, 0, 0, 0, 0, 0, 0, 0, 0, 0, 0, 0, 0, 0, 0, 0, 0, 0, 0, 0, 0, 0, 0, 0, 0, 0, 0, 0, 0, 0, 0, 0, 0, 0, 0, 0, 0, 0, 0, 0, 0, 0, 0, 0, 0, 0, 0, 0, 0, 0, 0, 0, 0, 0, 0, 1, 0, 1, 0, 0, 0, 0, 0, 0, 1, 0, 0, 2, 1, 1, 1, 2, 2, 0, 0, 0, 0, 1, 0, 0, 0, 0, 0, 0, 0, 0, 0, 0, 1, 1, 0, 0, 0, 0, 0, 0, 0, 0, 0, 0, 0, 0, 0, 0, 0, 0, 0, 0, 0, 2, 1, 1, 0, 1, 1, 0, 0, 0, 0, 0, 0, 0, 0, 0, 0, 0, 0, 0, 0, 0, 0, 0, 0, 0, 0, 0, 0, 0, 0, 0, 0, 0, 0, 0, 0, 0, 0, 0])
me_plane.materials.append(mat_green)
me_plane.materials.append(mat_ground)
me_plane.materials.append(mat_snow)
me_plane.use_remesh_preserve_volume = False
me_plane.use_remesh_preserve_attributes = False
me_plane.use_mirror_vertex_groups = False
me_plane.update()

# ---- objects
ob_icosphere_015 = bpy.data.objects.new('Icosphere.015', me_icosphere_015)
ob_icosphere_014 = bpy.data.objects.new('Icosphere.014', me_icosphere_014)
ob_icosphere_013 = bpy.data.objects.new('Icosphere.013', me_icosphere_013)
ob_icosphere_012 = bpy.data.objects.new('Icosphere.012', me_icosphere_012)
ob_icosphere_011 = bpy.data.objects.new('Icosphere.011', me_icosphere_011)
ob_icosphere_010 = bpy.data.objects.new('Icosphere.010', me_icosphere_002)
ob_sun = bpy.data.objects.new('Sun', light_sun)
ob_icosphere_009 = bpy.data.objects.new('Icosphere.009', me_icosphere_010)
ob_icosphere_008 = bpy.data.objects.new('Icosphere.008', me_icosphere_009)
ob_icosphere_007 = bpy.data.objects.new('Icosphere.007', me_icosphere_008)
ob_icosphere_006 = bpy.data.objects.new('Icosphere.006', me_icosphere_007)
ob_icosphere_005 = bpy.data.objects.new('Icosphere.005', me_icosphere_006)
ob_icosphere_004 = bpy.data.objects.new('Icosphere.004', me_icosphere_005)
ob_icosphere_003 = bpy.data.objects.new('Icosphere.003', me_icosphere_004)
ob_icosphere_002 = bpy.data.objects.new('Icosphere.002', me_icosphere_003)
ob_icosphere_001 = bpy.data.objects.new('Icosphere.001', me_icosphere_001)
ob_icosphere = bpy.data.objects.new('Icosphere', me_icosphere)
ob_plane = bpy.data.objects.new('Plane', me_plane)
ob_lamp = bpy.data.objects.new('Lamp', light_lamp)
ob_camera = bpy.data.objects.new('Camera', cam_camera)

# ---- transforms, parenting, visibility, modifiers, constraints
ob_icosphere_015.location = (1.96, -1.518, 0.145)
ob_icosphere_015.rotation_euler = (0.0, -0.0, 1.372)
ob_icosphere_015.scale = (0.1362, 0.1362, 0.1362)
ob_icosphere_015.lineart.crease_threshold = 0.0
ob_icosphere_014.location = (0.3895, -0.8612, 0.1838)
ob_icosphere_014.scale = (0.2189, 0.2189, 0.2189)
ob_icosphere_014.lineart.crease_threshold = 0.0
ob_icosphere_013.location = (2.01, 2.959, 1.858)
ob_icosphere_013.rotation_euler = (-0.2032, 0.09077, 0.7946)
ob_icosphere_013.scale = (0.3278, 0.3278, 0.3278)
ob_icosphere_013.lineart.crease_threshold = 0.0
_m = ob_icosphere_013.modifiers.new('Decimate', 'DECIMATE')
_m.ratio = 0.3128
_m.use_collapse_triangulate = True
ob_icosphere_012.location = (-2.026, -1.183, -0.2759)
ob_icosphere_012.scale = (0.8131, 0.8131, 0.8131)
ob_icosphere_012.lineart.crease_threshold = 0.0
ob_icosphere_011.location = (1.77, 1.407, -0.2649)
ob_icosphere_011.scale = (0.8131, 0.8131, 0.8131)
ob_icosphere_011.lineart.crease_threshold = 0.0
ob_icosphere_010.location = (0.96, -0.8519, -0.3051)
ob_icosphere_010.scale = (0.8131, 0.8131, 0.8131)
ob_icosphere_010.lineart.crease_threshold = 0.0
ob_sun.location = (0.9604, 3.517, 3.888)
ob_sun.rotation_euler = (-0.8423, 0.7146, 0.3482)
ob_sun.lineart.crease_threshold = 0.0
ob_icosphere_009.location = (2.599, -0.7151, 0.1474)
ob_icosphere_009.rotation_euler = (0.0, -0.0, 1.372)
ob_icosphere_009.scale = (0.1362, 0.1362, 0.1362)
ob_icosphere_009.lineart.crease_threshold = 0.0
ob_icosphere_008.location = (3.615, 0.1087, 0.1347)
ob_icosphere_008.rotation_euler = (0.0, -0.0, 0.5732)
ob_icosphere_008.scale = (0.1362, 0.1362, 0.1362)
ob_icosphere_008.lineart.crease_threshold = 0.0
ob_icosphere_007.location = (1.656, 1.076, 0.2737)
ob_icosphere_007.rotation_euler = (0.0, -0.0, 1.216)
ob_icosphere_007.scale = (0.1362, 0.1362, 0.1362)
ob_icosphere_007.lineart.crease_threshold = 0.0
ob_icosphere_006.location = (-0.3713, -0.6455, 0.2737)
ob_icosphere_006.rotation_euler = (0.0, -0.0, 1.216)
ob_icosphere_006.scale = (0.1362, 0.1362, 0.1362)
ob_icosphere_006.lineart.crease_threshold = 0.0
ob_icosphere_005.location = (2.217, 0.3682, 0.08454)
ob_icosphere_005.scale = (0.2, 0.2, 0.2)
ob_icosphere_005.lineart.crease_threshold = 0.0
ob_icosphere_004.location = (1.271, -0.3551, 0.2837)
ob_icosphere_004.scale = (0.2864, 0.2864, 0.2864)
ob_icosphere_004.lineart.crease_threshold = 0.0
ob_icosphere_003.location = (-0.07226, -1.124, 0.2837)
ob_icosphere_003.scale = (0.2864, 0.2864, 0.2864)
ob_icosphere_003.lineart.crease_threshold = 0.0
ob_icosphere_002.location = (-2.701, -0.1144, 2.37)
ob_icosphere_002.rotation_euler = (-0.202, 0.09792, 0.7939)
ob_icosphere_002.scale = (0.466, 0.466, 0.466)
ob_icosphere_002.lineart.crease_threshold = 0.0
_m = ob_icosphere_002.modifiers.new('Decimate', 'DECIMATE')
_m.ratio = 0.3128
_m.use_collapse_triangulate = True
ob_icosphere_001.location = (-1.91, -2.087, 0.2737)
ob_icosphere_001.rotation_euler = (0.0, -0.0, 1.216)
ob_icosphere_001.scale = (0.1362, 0.1362, 0.1362)
ob_icosphere_001.lineart.crease_threshold = 0.0
ob_icosphere.location = (-1.538, -1.43, 0.2837)
ob_icosphere.scale = (0.2864, 0.2864, 0.2864)
ob_icosphere.lineart.crease_threshold = 0.0
ob_plane.location = (1.0, 0.4133, -0.368)
ob_plane.lineart.crease_threshold = 0.0
ob_lamp.location = (4.076, 1.005, 5.904)
ob_lamp.rotation_euler = (0.6503, 0.05522, 1.866)
ob_lamp.lock_rotations_4d = False
ob_lamp.empty_display_type = 'ARROWS'
ob_lamp.color = (0.0, 0.0, 0.0, 0.0)
ob_lamp.lineart.crease_threshold = 0.0
ob_camera.location = (4.216, -6.355, 0.4148)
ob_camera.rotation_euler = (1.557, 0.1031, 0.5345)
ob_camera.lock_rotations_4d = False
ob_camera.empty_display_type = 'ARROWS'
ob_camera.color = (0.0, 0.0, 0.0, 0.0)
ob_camera.display_type = 'WIRE'
ob_camera.lineart.crease_threshold = 0.0

# ---- collection membership
col_collection_1.objects.link(ob_icosphere_015)
col_collection_1.objects.link(ob_icosphere_014)
col_collection_1.objects.link(ob_icosphere_013)
col_collection_1.objects.link(ob_icosphere_012)
col_collection_1.objects.link(ob_icosphere_011)
col_collection_1.objects.link(ob_icosphere_010)
col_collection_1.objects.link(ob_sun)
col_collection_1.objects.link(ob_icosphere_009)
col_collection_1.objects.link(ob_icosphere_008)
col_collection_1.objects.link(ob_icosphere_007)
col_collection_1.objects.link(ob_icosphere_006)
col_collection_1.objects.link(ob_icosphere_005)
col_collection_1.objects.link(ob_icosphere_004)
col_collection_1.objects.link(ob_icosphere_003)
col_collection_1.objects.link(ob_icosphere_002)
col_collection_1.objects.link(ob_icosphere_001)
col_collection_1.objects.link(ob_icosphere)
col_collection_1.objects.link(ob_plane)
col_collection_1.objects.link(ob_lamp)
col_collection_1.objects.link(ob_camera)

# ---- scene / render settings (as saved in the file)
scene.camera = ob_camera
scene.frame_start = 1; scene.frame_end = 250; scene.frame_set(1)
scene.render.engine = 'BLENDER_EEVEE_NEXT'
scene.render.resolution_percentage = 50
scene.render.dither_intensity = 0.0
scene.cycles.use_denoising = False
scene.cycles.samples = 128
scene.cycles.sampling_pattern = 'TABULATED_SOBOL'
scene.cycles.use_adaptive_sampling = False
scene.cycles.use_light_tree = False
scene.cycles.blur_glossy = 0.0
scene.cycles.sample_clamp_indirect = 0.0
scene.view_settings.view_transform = 'Standard'
bpy.context.view_layer.update()
